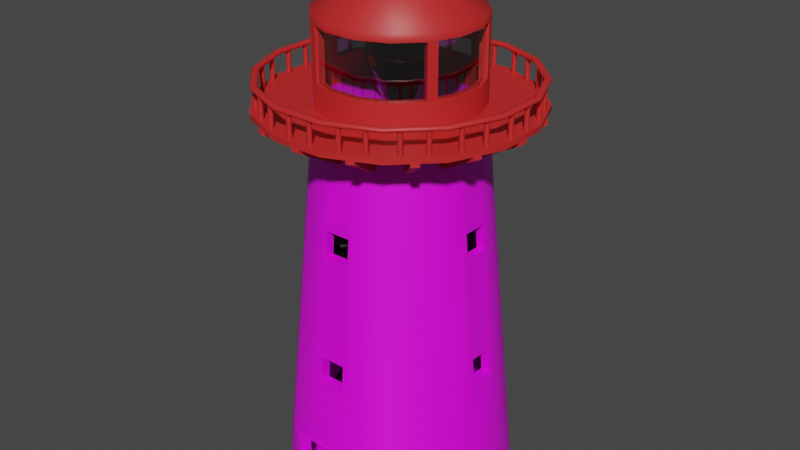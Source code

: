 # Source: lighthouse.blend  (saved by Blender 2.80.75; exported with 4.5.12 LTS)
import bpy
from mathutils import Matrix  # noqa: F401  (used for matrix-valued properties, if any)

bpy.ops.wm.read_factory_settings(use_empty=True)
scene = bpy.context.scene
scene.name = 'Scene'

# ---- collections
col_collection = bpy.data.collections.new('Collection'); scene.collection.children.link(col_collection)

# ---- images (referenced by path relative to the original .blend; pixels are not part of the script)
import os
ASSET_DIR = os.environ.get("B2B_ASSET_DIR", "")  # directory of the original .blend (textures are referenced by path, not embedded)
HERE = os.path.dirname(os.path.abspath(__file__))  # packed textures are extracted next to this script under _unpacked/

def load_image(name, relpath, width, height, colorspace="sRGB"):
    """Load a texture the original file referenced (path relative to the .blend, or extracted next to this script)."""
    p = next((c for c in (os.path.join(HERE, relpath), os.path.join(ASSET_DIR, relpath)) if relpath and os.path.exists(c)), "")
    if p:
        img = bpy.data.images.load(p, check_existing=True)
        img.name = name
    else:  # same state as the original file: an image datablock whose file is absent (Cycles renders it pink)
        img = bpy.data.images.new(name, width, height)
        img.source = "FILE"
        img.filepath = "//" + (relpath or name)
    img.colorspace_settings.name = colorspace
    return img
img_lighthouse_exterior_base_color_png = load_image('lighthouse-exterior-base-color.png', 'lighthouse-exterior-base-color.png', 1024, 1024, 'sRGB')

# ---- materials (node trees are filled in below, after node groups)
mat_lighthouseexterior = bpy.data.materials.new('LighthouseExterior')
mat_lighthouseexterior.use_transparent_shadow = False
mat_lighthouseredconcrete = bpy.data.materials.new('LighthouseRedConcrete')
mat_lighthouseredconcrete.use_backface_culling = True
mat_lighthouseredconcrete.use_transparent_shadow = False
mat_lighthousesteps = bpy.data.materials.new('LighthouseSteps')
mat_lighthousesteps.use_backface_culling = True
mat_lighthousesteps.use_transparent_shadow = False
mat_lighthousebeams = bpy.data.materials.new('LighthouseBeams')
mat_lighthousebeams.use_backface_culling = True
mat_lighthousebeams.use_transparent_shadow = False
mat_glass = bpy.data.materials.new('Glass')
mat_glass.surface_render_method = 'BLENDED'
mat_glass.blend_method = 'BLEND'
mat_glass.use_transparency_overlap = False
mat_glass.show_transparent_back = False
mat_lighthousefresnellens = bpy.data.materials.new('LighthouseFresnelLens')
mat_lighthousefresnellens.surface_render_method = 'BLENDED'
mat_lighthousefresnellens.blend_method = 'BLEND'
mat_lighthousefresnellens.use_backface_culling = True
mat_lighthousefresnellens.use_transparent_shadow = False

# ---- material node trees
mat_lighthouseexterior.use_nodes = True; mat_lighthouseexterior.node_tree.nodes.clear()
_N = mat_lighthouseexterior.node_tree.nodes; _L = mat_lighthouseexterior.node_tree.links
n0 = _N.new('ShaderNodeOutputMaterial'); n0.name = 'Material Output'; n0.location = (300, 300)
n1 = _N.new('ShaderNodeBsdfPrincipled'); n1.name = 'Principled BSDF'; n1.location = (-19, 313)
n1.distribution = 'GGX'
n1.subsurface_method = 'BURLEY'
n1.inputs[3].default_value = 1.45
n1.inputs[27].default_value = (0.0, 0.0, 0.0, 1.0)
n1.inputs[28].default_value = 1.0
n2 = _N.new('ShaderNodeTexImage'); n2.name = 'Image Texture'; n2.location = (-338, 219)
n2.image = img_lighthouse_exterior_base_color_png
n3 = _N.new('ShaderNodeTexCoord'); n3.name = 'Texture Coordinate'; n3.location = (-536, 222)
_L.new(n1.outputs[0], n0.inputs[0])
_L.new(n2.outputs[0], n1.inputs[0])
_L.new(n3.outputs[2], n2.inputs[0])
n0.is_active_output = True
mat_lighthouseredconcrete.use_nodes = True; mat_lighthouseredconcrete.node_tree.nodes.clear()
_N = mat_lighthouseredconcrete.node_tree.nodes; _L = mat_lighthouseredconcrete.node_tree.links
n0 = _N.new('ShaderNodeOutputMaterial'); n0.name = 'Material Output'; n0.location = (300, 300)
n1 = _N.new('ShaderNodeBsdfPrincipled'); n1.name = 'Principled BSDF'; n1.location = (10, 300)
n1.distribution = 'GGX'
n1.subsurface_method = 'BURLEY'
n1.inputs[0].default_value = (0.6038, 0.02198, 0.02198, 1.0)
n1.inputs[3].default_value = 1.45
n1.inputs[27].default_value = (0.0, 0.0, 0.0, 1.0)
n1.inputs[28].default_value = 1.0
_L.new(n1.outputs[0], n0.inputs[0])
n0.is_active_output = True
mat_lighthousesteps.use_nodes = True; mat_lighthousesteps.node_tree.nodes.clear()
_N = mat_lighthousesteps.node_tree.nodes; _L = mat_lighthousesteps.node_tree.links
n0 = _N.new('ShaderNodeOutputMaterial'); n0.name = 'Material Output'; n0.location = (300, 300)
n1 = _N.new('ShaderNodeBsdfPrincipled'); n1.name = 'Principled BSDF'; n1.location = (10, 300)
n1.distribution = 'GGX'
n1.subsurface_method = 'BURLEY'
n1.inputs[0].default_value = (0.1329, 0.1329, 0.1329, 1.0)
n1.inputs[1].default_value = 1.0
n1.inputs[2].default_value = 0.3
n1.inputs[3].default_value = 1.45
n1.inputs[27].default_value = (0.0, 0.0, 0.0, 1.0)
n1.inputs[28].default_value = 1.0
_L.new(n1.outputs[0], n0.inputs[0])
n0.is_active_output = True
mat_lighthousebeams.use_nodes = True; mat_lighthousebeams.node_tree.nodes.clear()
_N = mat_lighthousebeams.node_tree.nodes; _L = mat_lighthousebeams.node_tree.links
n0 = _N.new('ShaderNodeOutputMaterial'); n0.name = 'Material Output'; n0.location = (300, 300)
n1 = _N.new('ShaderNodeBsdfPrincipled'); n1.name = 'Principled BSDF'; n1.location = (10, 300)
n1.distribution = 'GGX'
n1.subsurface_method = 'BURLEY'
n1.inputs[0].default_value = (0.6038, 0.02217, 0.02217, 1.0)
n1.inputs[2].default_value = 0.7
n1.inputs[3].default_value = 1.45
n1.inputs[27].default_value = (0.0, 0.0, 0.0, 1.0)
n1.inputs[28].default_value = 1.0
_L.new(n1.outputs[0], n0.inputs[0])
n0.is_active_output = True
mat_glass.use_nodes = True; mat_glass.node_tree.nodes.clear()
_N = mat_glass.node_tree.nodes; _L = mat_glass.node_tree.links
n0 = _N.new('ShaderNodeOutputMaterial'); n0.name = 'Material Output'; n0.location = (300, 300)
n0.target = 'CYCLES'
n1 = _N.new('ShaderNodeBsdfPrincipled'); n1.name = 'Principled BSDF'; n1.location = (10, 300)
n1.distribution = 'GGX'
n1.subsurface_method = 'BURLEY'
n1.inputs[0].default_value = (0.305, 0.305, 0.305, 0.7)
n1.inputs[1].default_value = 1.0
n1.inputs[2].default_value = 0.0
n1.inputs[3].default_value = 1.45
n1.inputs[4].default_value = 0.5
n1.inputs[27].default_value = (0.0, 0.0, 0.0, 1.0)
n1.inputs[28].default_value = 1.0
n2 = _N.new('ShaderNodeOutputMaterial'); n2.name = 'Material Output.001'; n2.location = (0, 0)
n2.target = 'EEVEE'
n3 = _N.new('ShaderNodeMixShader'); n3.name = 'Mix Shader'; n3.location = (0, 0)
n3.label = 'Disable Shadow'
n3.hide = True
n4 = _N.new('ShaderNodeLightPath'); n4.name = 'Light Path'; n4.location = (0, 0)
n4.hide = True
n5 = _N.new('ShaderNodeBsdfTransparent'); n5.name = 'Transparent BSDF'; n5.location = (0, 0)
n5.hide = True
_L.new(n1.outputs[0], n0.inputs[0])
_L.new(n1.outputs[0], n3.inputs[1])
_L.new(n3.outputs[0], n2.inputs[0])
_L.new(n4.outputs[1], n3.inputs[0])
_L.new(n5.outputs[0], n3.inputs[2])
n0.is_active_output = True
mat_lighthousefresnellens.use_nodes = True; mat_lighthousefresnellens.node_tree.nodes.clear()
_N = mat_lighthousefresnellens.node_tree.nodes; _L = mat_lighthousefresnellens.node_tree.links
n0 = _N.new('ShaderNodeOutputMaterial'); n0.name = 'Material Output'; n0.location = (252, 350)
n1 = _N.new('ShaderNodeBsdfPrincipled'); n1.name = 'Principled BSDF'; n1.location = (-38, 350)
n1.distribution = 'GGX'
n1.subsurface_method = 'BURLEY'
n1.inputs[0].default_value = (0.0732, 0.0732, 0.0732, 0.9)
n1.inputs[1].default_value = 1.0
n1.inputs[2].default_value = 0.05
n1.inputs[3].default_value = 1.45
n1.inputs[4].default_value = 0.9
n1.inputs[27].default_value = (0.0, 0.0, 0.0, 1.0)
n1.inputs[28].default_value = 1.0
_L.new(n1.outputs[0], n0.inputs[0])
n0.is_active_output = True

# ---- world
world_world = bpy.data.worlds.new('World'); scene.world = world_world
world_world.use_nodes = True; world_world.node_tree.nodes.clear()
_N = world_world.node_tree.nodes; _L = world_world.node_tree.links
n0 = _N.new('ShaderNodeOutputWorld'); n0.name = 'World Output'; n0.location = (300, 300)
n1 = _N.new('ShaderNodeBackground'); n1.name = 'Background'; n1.location = (10, 300)
n1.inputs[0].default_value = (0.05088, 0.05088, 0.05088, 1.0)
_L.new(n1.outputs[0], n0.inputs[0])
n0.is_active_output = True
world_world.color = (0.05088, 0.05088, 0.05088)
world_world.use_sun_shadow = False
world_world.sun_shadow_jitter_overblur = 0.0

# ---- meshes
me_lighthousemesh = bpy.data.meshes.new('LighthouseMesh')
me_lighthousemesh.from_pydata([(0.8779, 4.414, 0.0), (-0.8779, 4.414, 0.0), (-2.5, 3.742, 0.0), (-3.742, 2.5, 0.0), (-4.414, 0.8779, 0.0), (-4.414, -0.8779, 0.0), (-3.742, -2.5, 0.0), (-2.5, -3.742, 0.0), (-1.5, -4.2, 0.0), (1.5, -4.2, 0.0), (2.5, -3.742, 0.0), (3.742, -2.5, 0.0), (4.414, -0.8779, 0.0), (4.414, 0.8779, 0.0), (3.742, 2.5, 0.0), (2.5, 3.742, 0.0), (0.6049, 3.041, 15.0), (-0.6049, 3.041, 15.0), (-1.723, 2.578, 15.0), (-2.578, 1.723, 15.0), (-3.041, 0.6049, 15.0), (-3.041, -0.6049, 15.0), (-2.578, -1.723, 15.0), (-1.723, -2.578, 15.0), (-0.6049, -3.041, 15.0), (0.6049, -3.041, 15.0), (1.723, -2.578, 15.0), (2.578, -1.723, 15.0), (3.041, -0.6049, 15.0), (3.041, 0.6049, 15.0), (2.578, 1.723, 15.0), (1.723, 2.578, 15.0), (4.213, -0.8381, 2.188), (4.213, 0.8381, 2.188), (-4.213, -0.8381, 2.188), (-3.572, -2.387, 2.188), (3.572, 2.387, 2.188), (-2.387, -3.572, 2.188), (2.387, 3.572, 2.188), (-1.5, -4.2, 2.2), (0.8381, 4.213, 2.188), (-0.8381, 4.213, 2.188), (1.5, -4.2, 2.2), (-2.387, 3.572, 2.188), (2.387, -3.572, 2.188), (-3.572, 2.387, 2.188), (3.572, -2.387, 2.188), (-4.213, 0.8381, 2.188), (4.194, -0.8342, 2.402), (-4.194, -0.8342, 2.402), (0.8342, 4.194, 2.402), (4.194, 0.8342, 2.402), (-3.555, -2.376, 2.402), (3.555, 2.376, 2.402), (-2.376, -3.555, 2.402), (2.376, 3.555, 2.402), (-0.8342, -4.194, 2.402), (-0.8342, 4.194, 2.402), (0.8342, -4.194, 2.402), (-2.376, 3.555, 2.402), (2.376, -3.555, 2.402), (-3.555, 2.376, 2.402), (3.555, -2.376, 2.402), (-4.194, 0.8342, 2.402), (0.7901, 3.983, 0.0), (-0.7901, 3.983, 0.0), (-2.25, 3.378, 0.0), (-3.367, 2.261, 0.0), (-3.972, 0.8008, 0.0), (-3.972, -0.7794, 0.0), (-3.367, -2.239, 0.0), (-2.25, -3.357, 0.0), (-1.35, -3.769, 0.0), (1.35, -3.769, 0.0), (2.25, -3.357, 0.0), (3.367, -2.239, 0.0), (3.972, -0.7794, 0.0), (3.972, 0.8008, 0.0), (3.367, 2.261, 0.0), (2.25, 3.378, 0.0), (0.5444, 2.748, 15.0), (-0.5444, 2.748, 15.0), (-1.55, 2.331, 15.0), (-2.32, 1.561, 15.0), (-2.737, 0.5551, 15.0), (-2.737, -0.5337, 15.0), (-2.32, -1.54, 15.0), (-1.55, -2.31, 15.0), (-0.5444, -2.726, 15.0), (0.5444, -2.726, 15.0), (1.55, -2.31, 15.0), (2.32, -1.54, 15.0), (2.737, -0.5337, 15.0), (2.737, 0.5551, 15.0), (2.32, 1.561, 15.0), (1.55, 2.331, 15.0), (3.792, -0.7436, 2.188), (3.792, 0.765, 2.188), (-3.792, -0.7436, 2.188), (-3.215, -2.137, 2.188), (3.215, 2.159, 2.188), (-2.148, -3.204, 2.188), (2.148, 3.225, 2.188), (-1.35, -3.769, 2.2), (0.7543, 3.803, 2.188), (-0.7543, 3.803, 2.188), (1.35, -3.769, 2.2), (-2.148, 3.225, 2.188), (2.148, -3.204, 2.188), (-3.215, 2.159, 2.188), (3.215, -2.137, 2.188), (-3.792, 0.765, 2.188), (3.774, -0.7401, 2.402), (-3.774, -0.7401, 2.402), (0.7508, 3.785, 2.402), (3.774, 0.7614, 2.402), (-3.2, -2.127, 2.402), (3.2, 2.149, 2.402), (-2.138, -3.189, 2.402), (2.138, 3.21, 2.402), (-0.7508, -3.764, 2.402), (-0.7508, 3.785, 2.402), (0.7508, -3.764, 2.402), (-2.138, 3.21, 2.402), (2.138, -3.189, 2.402), (-3.2, 2.149, 2.402), (3.2, -2.127, 2.402), (-3.774, 0.7614, 2.402), (0.05267, 0.2648, 15.0), (-0.05267, 0.2648, 15.0), (-0.15, 0.2245, 15.0), (-0.2245, 0.15, 15.0), (-0.2648, 0.05267, 15.0), (-0.2648, -0.05267, 15.0), (-0.2245, -0.15, 15.0), (-0.15, -0.2245, 15.0), (-0.05267, -0.2648, 15.0), (0.05267, -0.2648, 15.0), (0.15, -0.2245, 15.0), (0.2245, -0.15, 15.0), (0.2648, -0.05267, 15.0), (0.2648, 0.05267, 15.0), (0.2245, 0.15, 15.0), (0.15, 0.2245, 15.0), (0.05267, 0.2648, 0.0), (-0.05267, 0.2648, 0.0), (-0.15, 0.2245, 0.0), (-0.2245, 0.15, 0.0), (-0.2648, 0.05267, 0.0), (-0.2648, -0.05267, 0.0), (-0.2245, -0.15, 0.0), (-0.15, -0.2245, 0.0), (-0.05267, -0.2648, 0.0), (0.05267, -0.2648, 0.0), (0.15, -0.2245, 0.0), (0.2245, -0.15, 0.0), (0.2648, -0.05267, 0.0), (0.2648, 0.05267, 0.0), (0.2245, 0.15, 0.0), (0.15, 0.2245, 0.0), (3.051, -0.6068, 14.9), (-3.051, -0.6068, 14.9), (0.6068, 3.051, 14.9), (3.051, 0.6068, 14.9), (-2.586, -1.728, 14.9), (2.586, 1.728, 14.9), (-1.728, -2.586, 14.9), (1.728, 2.586, 14.9), (-0.6068, -3.051, 14.9), (-0.6068, 3.051, 14.9), (0.6068, -3.051, 14.9), (-1.728, 2.586, 14.9), (1.728, -2.586, 14.9), (-2.586, 1.728, 14.9), (2.586, -1.728, 14.9), (-3.051, 0.6068, 14.9), (0.05267, 0.2648, 14.9), (-0.05267, 0.2648, 14.9), (0.15, 0.2245, 14.9), (-0.05267, -0.2648, 14.9), (0.05267, -0.2648, 14.9), (-0.15, 0.2245, 14.9), (0.15, -0.2245, 14.9), (-0.2245, 0.15, 14.9), (0.2245, -0.15, 14.9), (-0.2648, 0.05267, 14.9), (0.2648, -0.05267, 14.9), (-0.2648, -0.05267, 14.9), (0.2648, 0.05267, 14.9), (-0.2245, -0.15, 14.9), (0.2245, 0.15, 14.9), (-0.15, -0.2245, 14.9), (2.746, -0.5354, 14.9), (-2.746, -0.5354, 14.9), (0.5461, 2.756, 14.9), (2.746, 0.5568, 14.9), (-2.328, -1.545, 14.9), (2.328, 1.566, 14.9), (-1.555, -2.317, 14.9), (1.555, 2.338, 14.9), (-0.5461, -2.735, 14.9), (-0.5461, 2.756, 14.9), (0.5461, -2.735, 14.9), (-1.555, 2.338, 14.9), (1.555, -2.317, 14.9), (-2.328, 1.566, 14.9), (2.328, -1.545, 14.9), (-2.746, 0.5568, 14.9), (3.541, -0.5, 5.241), (3.561, -0.5, 5.0), (3.956, -0.5, 5.0), (3.478, -0.5, 6.0), (3.865, -0.5, 6.0), (3.067, 0.5, 11.0), (3.082, 0.5, 10.82), (3.407, 0.5, 11.0), (3.149, 0.5, 10.0), (3.499, 0.5, 10.0), (3.149, -0.5, 10.0), (3.499, -0.5, 10.0), (3.067, -0.5, 11.0), (3.407, -0.5, 11.0), (0.55, -3.138, 10.0), (0.55, -3.499, 10.0), (0.55, -3.056, 11.0), (0.55, -3.407, 11.0), (0.55, -3.083, 10.67), (-0.45, -3.138, 10.0), (-0.45, -3.499, 10.0), (0.55, -3.55, 5.0), (0.55, -3.927, 5.323), (0.55, -3.956, 5.0), (-0.45, -3.056, 11.0), (-0.45, -3.407, 11.0), (0.55, -3.468, 6.0), (0.55, -3.865, 6.0), (-0.45, -3.55, 5.0), (-0.45, -3.956, 5.0), (-3.407, 0.5, 11.0), (-3.067, 0.5, 11.0), (-0.45, -3.468, 6.0), (-0.45, -3.865, 6.0), (-3.499, -0.5, 10.0), (-3.149, -0.5, 10.0), (-3.407, -0.5, 11.0), (-3.067, -0.5, 11.0), (-3.865, -0.5, 6.0), (-3.478, -0.5, 6.0), (-3.503, -0.5, 5.697), (-3.956, -0.5, 5.0), (-3.561, -0.5, 5.0), (-3.956, 0.5, 5.0), (-3.533, 0.5, 5.333), (-3.561, 0.5, 5.0), (-3.865, 0.5, 6.0), (-3.478, 0.5, 6.0), (-3.499, 0.5, 10.0), (-3.149, 0.5, 10.0), (3.494, 0.5, 5.806), (3.561, 0.5, 5.0), (3.956, 0.5, 5.0), (3.478, 0.5, 6.0), (3.865, 0.5, 6.0), (-0.45, 3.077, 11.0), (-0.45, 3.116, 10.53), (-0.45, 3.407, 11.0), (0.55, 3.16, 10.0), (0.55, 3.499, 10.0), (0.55, 3.077, 11.0), (0.55, 3.407, 11.0), (-0.45, 3.16, 10.0), (-0.45, 3.499, 10.0), (-0.45, 3.51, 5.74), (-0.45, 3.571, 5.0), (-0.45, 3.956, 5.0), (-0.45, 3.489, 6.0), (-0.45, 3.865, 6.0), (0.55, 3.571, 5.0), (0.55, 3.956, 5.0), (0.55, 3.489, 6.0), (0.55, 3.865, 6.0), (0.8779, 4.414, 0.0), (-0.8779, 4.414, 0.0), (-2.5, 3.742, 0.0), (-3.742, 2.5, 0.0), (-4.414, 0.8779, 0.0), (-4.414, -0.8779, 0.0), (-3.742, -2.5, 0.0), (-2.5, -3.742, 0.0), (-1.5, -4.2, 0.0), (1.5, -4.2, 0.0), (2.5, -3.742, 0.0), (3.742, -2.5, 0.0), (4.414, -0.8779, 0.0), (4.414, 0.8779, 0.0), (3.742, 2.5, 0.0), (2.5, 3.742, 0.0), (-0.8779, 4.414, -0.2), (0.8779, 4.414, -0.2), (-2.5, 3.742, -0.2), (-3.742, 2.5, -0.2), (-4.414, 0.8779, -0.2), (-4.414, -0.8779, -0.2), (-3.742, -2.5, -0.2), (-2.5, -3.742, -0.2), (-1.5, -4.2, -0.2), (2.5, -3.742, -0.2), (1.5, -4.2, -0.2), (3.742, -2.5, -0.2), (4.414, -0.8779, -0.2), (4.414, 0.8779, -0.2), (3.742, 2.5, -0.2), (2.5, 3.742, -0.2)], [], [(163, 29, 28, 160), (164, 22, 21, 161), (165, 30, 29, 163), (166, 23, 22, 164), (167, 31, 30, 165), (168, 24, 23, 166), (169, 17, 16, 162), (162, 16, 31, 167), (170, 25, 24, 168), (171, 18, 17, 169), (172, 26, 25, 170), (173, 19, 18, 171), (174, 27, 26, 172), (175, 20, 19, 173), (160, 28, 27, 174), (161, 21, 20, 175), (5, 34, 47, 4), (12, 32, 46, 11), (4, 47, 45, 3), (11, 46, 44, 10), (3, 45, 43, 2), (10, 44, 42, 9), (2, 43, 41, 1), (0, 40, 38, 15), (1, 41, 40, 0), (8, 39, 37, 7), (15, 38, 36, 14), (7, 37, 35, 6), (14, 36, 33, 13), (6, 35, 34, 5), (13, 33, 32, 12), (34, 49, 63, 47), (32, 48, 62, 46), (47, 63, 61, 45), (46, 62, 60, 44), (45, 61, 59, 43), (44, 60, 58, 42), (43, 59, 57, 41), (42, 58, 56, 39), (40, 50, 55, 38), (41, 57, 50, 40), (39, 56, 54, 37), (38, 55, 53, 36), (37, 54, 52, 35), (36, 53, 51, 33), (35, 52, 49, 34), (33, 51, 48, 32), (195, 192, 92, 93), (130, 129, 177, 181), (197, 195, 93, 94), (129, 128, 176, 177), (199, 197, 94, 95), (185, 207, 84, 132), (83, 205, 203, 82), (194, 199, 95, 80), (202, 200, 88, 89), (84, 85, 133, 132), (204, 202, 89, 90), (85, 86, 134, 133), (206, 204, 90, 91), (86, 87, 135, 134), (192, 206, 91, 92), (87, 88, 136, 135), (69, 68, 111, 98), (76, 75, 110, 96), (68, 67, 109, 111), (75, 74, 108, 110), (67, 66, 107, 109), (74, 73, 106, 108), (66, 65, 105, 107), (64, 79, 102, 104), (65, 64, 104, 105), (72, 71, 101, 103), (79, 78, 100, 102), (71, 70, 99, 101), (78, 77, 97, 100), (70, 69, 98, 99), (77, 76, 96, 97), (98, 111, 127, 113), (96, 110, 126, 112), (111, 109, 125, 127), (110, 108, 124, 126), (109, 107, 123, 125), (108, 106, 122, 124), (107, 105, 121, 123), (106, 103, 120, 122), (104, 102, 119, 114), (105, 104, 114, 121), (103, 101, 118, 120), (102, 100, 117, 119), (101, 99, 116, 118), (100, 97, 115, 117), (99, 98, 113, 116), (97, 96, 112, 115), (11, 75, 76, 12), (12, 76, 77, 13), (13, 77, 78, 14), (14, 78, 79, 15), (0, 64, 65, 1), (8, 72, 103, 39), (15, 79, 64, 0), (1, 65, 66, 2), (2, 66, 67, 3), (39, 103, 106, 42), (3, 67, 68, 4), (42, 106, 73, 9), (4, 68, 69, 5), (5, 69, 70, 6), (6, 70, 71, 7), (7, 71, 72, 8), (9, 73, 74, 10), (10, 74, 75, 11), (176, 144, 145, 177), (178, 159, 144, 176), (179, 152, 153, 180), (177, 145, 146, 181), (180, 153, 154, 182), (181, 146, 147, 183), (182, 154, 155, 184), (183, 147, 148, 185), (184, 155, 156, 186), (185, 148, 149, 187), (186, 156, 157, 188), (187, 149, 150, 189), (188, 157, 158, 190), (189, 150, 151, 191), (190, 158, 159, 178), (191, 151, 152, 179), (145, 144, 159, 158, 157, 156, 155, 154, 153, 152, 151, 150, 149, 148, 147, 146), (129, 130, 131, 132, 133, 134, 135, 136, 137, 138, 139, 140, 141, 142, 143, 128), (21, 22, 86, 85), (20, 21, 85, 84), (19, 20, 84, 83), (18, 19, 83, 82), (17, 18, 82, 81), (16, 17, 81, 80), (31, 16, 80, 95), (30, 31, 95, 94), (29, 30, 94, 93), (28, 29, 93, 92), (27, 28, 92, 91), (26, 27, 91, 90), (25, 26, 90, 89), (24, 25, 89, 88), (23, 24, 88, 87), (22, 23, 87, 86), (48, 160, 174, 62), (63, 175, 173, 61), (62, 174, 172, 60), (61, 173, 171, 59), (60, 172, 170, 58), (59, 171, 169, 57), (237, 56, 58), (50, 162, 167, 55), (57, 276, 274, 278, 50), (56, 168, 166, 54), (55, 167, 165, 53), (54, 166, 164, 52), (53, 165, 163, 51), (52, 164, 161, 49), (51, 262, 260, 210, 48), (142, 190, 178, 143), (141, 188, 190, 142), (140, 186, 188, 141), (139, 184, 186, 140), (138, 182, 184, 139), (137, 180, 182, 138), (179, 136, 88, 200), (136, 179, 180, 137), (143, 178, 176, 128), (81, 201, 194, 80), (255, 127, 257), (112, 126, 206, 192), (127, 125, 205, 207), (126, 124, 204, 206), (125, 123, 203, 205), (124, 122, 202, 204), (123, 121, 201, 203), (120, 240, 236), (114, 119, 199, 194), (121, 114, 273), (120, 118, 198, 200), (119, 117, 197, 199), (118, 116, 196, 198), (117, 115, 195, 197), (116, 113, 193, 196), (115, 112, 259), (200, 198, 191, 179), (198, 196, 189, 191), (196, 193, 187, 189), (193, 207, 185, 187), (84, 207, 205, 83), (185, 132, 131, 183), (131, 130, 181, 183), (82, 203, 201, 81), (242, 243, 257, 256), (224, 225, 233, 232), (243, 242, 244, 245), (247, 246, 254, 255), (249, 250, 253, 251), (249, 63, 49), (244, 161, 175), (251, 253, 252, 255, 254), (209, 210, 260, 259), (277, 278, 274, 273), (275, 270, 121), (263, 268, 194), (278, 277, 279, 280), (162, 267, 269, 265, 169), (256, 257, 239, 238), (235, 58, 223), (233, 225, 170), (210, 209, 208, 211, 212), (261, 216, 115), (195, 213, 192), (222, 223, 225, 224, 226), (218, 219, 217, 216), (216, 217, 215, 213, 214), (245, 244, 238, 239), (273, 274, 276, 275, 272), (237, 236, 240, 241), (229, 231, 230, 235, 234), (212, 211, 261, 262), (234, 235, 241, 240), (269, 268, 263, 265), (250, 249, 246, 247, 248), (280, 279, 275, 276), (193, 245, 239, 207), (253, 250, 113), (270, 271, 265, 263, 264), (221, 220, 213, 215), (259, 260, 262, 261, 258), (160, 219, 221, 215, 163), (231, 229, 236, 237), (223, 222, 227, 228), (219, 218, 220, 221), (266, 267, 271, 270), (267, 266, 268, 269), (234, 240, 222), (224, 202, 122), (228, 227, 232, 233), (246, 49, 242), (49, 161, 242), (161, 244, 242), (256, 175, 63), (63, 251, 254), (256, 63, 254), (162, 50, 267), (50, 278, 280), (50, 280, 267), (276, 57, 271), (57, 169, 271), (223, 228, 241, 235), (169, 265, 271), (168, 56, 228), (56, 237, 241), (56, 241, 228), (235, 230, 58), (217, 219, 212, 262), (58, 170, 223), (160, 48, 219), (48, 210, 212), (48, 212, 219), (262, 51, 217), (51, 163, 217), (242, 256, 254, 246), (163, 215, 217), (271, 267, 280, 276), (49, 246, 249), (249, 251, 63), (58, 230, 231), (231, 237, 58), (168, 228, 233), (225, 223, 170), (168, 233, 170), (175, 256, 238), (238, 244, 175), (211, 208, 112), (112, 192, 220), (112, 220, 218), (211, 112, 218), (216, 214, 115), (214, 195, 115), (211, 218, 216), (115, 258, 261), (261, 211, 216), (112, 208, 209), (259, 258, 115), (112, 209, 259), (114, 279, 277), (273, 272, 121), (114, 277, 273), (114, 268, 266), (270, 264, 121), (264, 201, 121), (279, 114, 266), (121, 272, 275), (275, 279, 266), (275, 266, 270), (201, 264, 263), (268, 114, 194), (201, 263, 194), (193, 113, 245), (113, 248, 247), (113, 247, 243), (243, 245, 113), (207, 239, 127), (239, 257, 127), (257, 243, 247), (255, 252, 127), (257, 247, 255), (127, 252, 253), (250, 248, 113), (127, 253, 113), (122, 229, 234), (240, 120, 227), (120, 200, 227), (226, 122, 222), (122, 234, 222), (200, 232, 227), (240, 227, 222), (229, 122, 236), (122, 120, 236), (195, 214, 213), (213, 220, 192), (224, 232, 202), (232, 200, 202), (122, 226, 224), (282, 283, 284, 285, 286, 287, 288, 289, 290, 291, 292, 293, 294, 295, 296, 281), (297, 298, 312, 311, 310, 309, 308, 306, 307, 305, 304, 303, 302, 301, 300, 299), (284, 300, 301, 285), (293, 309, 310, 294), (285, 301, 302, 286), (294, 310, 311, 295), (286, 302, 303, 287), (295, 311, 312, 296), (287, 303, 304, 288), (296, 312, 298, 281), (288, 304, 305, 289), (281, 298, 297, 282), (289, 305, 307, 290), (290, 307, 306, 291), (282, 297, 299, 283), (291, 306, 308, 292), (283, 299, 300, 284), (292, 308, 309, 293)])
me_lighthousemesh.polygons.foreach_set('use_smooth', [1, 1, 1, 1, 1, 1, 1, 1, 1, 1, 1, 1, 1, 1, 1, 1, 1, 1, 1, 1, 1, 1, 1, 1, 1, 1, 1, 1, 1, 1, 1, 1, 1, 1, 1, 1, 1, 1, 1, 1, 1, 1, 1, 1, 1, 1, 1, 1, 1, 1, 1, 1, 1, 1, 1, 1, 1, 1, 1, 1, 1, 1, 1, 1, 1, 1, 1, 1, 1, 1, 1, 1, 1, 1, 1, 1, 1, 1, 1, 1, 1, 1, 1, 1, 1, 1, 1, 1, 1, 1, 1, 1, 1, 1, 1, 1, 1, 1, 1, 1, 1, 1, 1, 1, 1, 1, 1, 1, 1, 1, 1, 1, 1, 1, 1, 1, 1, 1, 1, 1, 1, 1, 1, 1, 1, 1, 1, 1, 1, 1, 1, 1, 1, 1, 1, 1, 1, 1, 1, 1, 1, 1, 1, 1, 1, 1, 1, 1, 1, 1, 1, 1, 1, 1, 1, 1, 1, 1, 1, 1, 1, 1, 1, 1, 1, 1, 1, 1, 1, 1, 1, 1, 1, 1, 1, 1, 1, 1, 1, 1, 1, 1, 1, 1, 1, 1, 1, 1, 1, 1, 1, 1, 1, 1, 1, 0, 0, 0, 0, 0, 1, 1, 0, 0, 0, 1, 1, 0, 1, 0, 1, 1, 0, 1, 1, 0, 0, 0, 0, 0, 0, 0, 0, 0, 0, 0, 0, 1, 1, 0, 0, 0, 1, 0, 0, 0, 0, 0, 1, 1, 0, 1, 1, 1, 1, 1, 1, 1, 1, 1, 1, 1, 1, 1, 1, 1, 1, 1, 1, 1, 1, 1, 1, 1, 1, 1, 1, 1, 1, 1, 1, 1, 1, 1, 1, 1, 1, 1, 1, 1, 1, 1, 1, 1, 1, 1, 1, 1, 1, 1, 1, 1, 1, 1, 1, 1, 1, 1, 1, 1, 1, 1, 1, 1, 1, 1, 1, 1, 1, 1, 1, 1, 1, 1, 1, 1, 1, 1, 1, 1, 1, 1, 1, 1, 1, 1, 1, 1, 1, 1, 1, 1, 1, 1, 1, 1, 1, 1, 1, 1, 1, 1, 1, 1, 1, 1])
_uv = me_lighthousemesh.uv_layers.new(name='UVMap')
_uv.uv.foreach_set('vector', [0.4037, 0.25, 0.4062, 0.2505, 0.402, 0.2805, 0.3995, 0.2802, 0.3983, 0.4638, 0.4009, 0.4634, 0.4056, 0.494, 0.4031, 0.4945, 0.4098, 0.2198, 0.4123, 0.2203, 0.4062, 0.2505, 0.4037, 0.25, 0.395, 0.4328, 0.3975, 0.4326, 0.4009, 0.4634, 0.3983, 0.4638, 0.4172, 0.1898, 0.4196, 0.1905, 0.4123, 0.2203, 0.4098, 0.2198, 0.393, 0.4021, 0.3956, 0.402, 0.3975, 0.4326, 0.395, 0.4328, 0.4351, 0.1315, 0.4374, 0.1323, 0.4281, 0.161, 0.4257, 0.1603, 0.4257, 0.1603, 0.4281, 0.161, 0.4196, 0.1905, 0.4172, 0.1898, 0.3928, 0.3721, 0.3953, 0.3722, 0.3956, 0.402, 0.393, 0.4021, 0.4255, 0.5849, 0.4279, 0.5841, 0.4374, 0.6139, 0.435, 0.6147, 0.3938, 0.3416, 0.3963, 0.3417, 0.3953, 0.3722, 0.3928, 0.3721, 0.417, 0.5548, 0.4195, 0.5541, 0.4279, 0.5841, 0.4255, 0.5849, 0.396, 0.3109, 0.3986, 0.3111, 0.3963, 0.3417, 0.3938, 0.3416, 0.4096, 0.5245, 0.4121, 0.524, 0.4195, 0.5541, 0.417, 0.5548, 0.3995, 0.2802, 0.402, 0.2805, 0.3986, 0.3111, 0.396, 0.3109, 0.4031, 0.4945, 0.4056, 0.494, 0.4121, 0.524, 0.4096, 0.5245, 0.0222, 0.5621, 0.07848, 0.5502, 0.0878, 0.5947, 0.03175, 0.6073, 0.01789, 0.224, 0.07466, 0.2341, 0.06758, 0.2777, 0.01098, 0.2686, 0.03175, 0.6073, 0.0878, 0.5947, 0.09801, 0.6373, 0.04266, 0.6518, 0.01098, 0.2686, 0.06758, 0.2777, 0.06092, 0.3216, 0.004479, 0.3125, 0.04266, 0.6518, 0.09801, 0.6373, 0.1097, 0.6792, 0.05505, 0.6956, 0.004479, 0.3125, 0.06092, 0.3216, 0.05489, 0.3493, 0.0002788, 0.3399, 0.05505, 0.6956, 0.1097, 0.6792, 0.1229, 0.7206, 0.06896, 0.739, 0.05976, 0.04487, 0.1152, 0.06244, 0.1026, 0.1044, 0.04701, 0.0891, 0.07429, 0.0002788, 0.1297, 0.01947, 0.1152, 0.06244, 0.05976, 0.04487, 0.0008485, 0.4465, 0.05561, 0.4355, 0.06237, 0.4631, 0.005829, 0.4739, 0.04701, 0.0891, 0.1026, 0.1044, 0.09185, 0.1466, 0.0358, 0.1335, 0.005829, 0.4739, 0.06237, 0.4631, 0.07019, 0.5068, 0.01391, 0.5176, 0.0358, 0.1335, 0.09185, 0.1466, 0.08277, 0.1894, 0.02607, 0.1784, 0.01391, 0.5176, 0.07019, 0.5068, 0.07848, 0.5502, 0.0222, 0.5621, 0.02607, 0.1784, 0.08277, 0.1894, 0.07466, 0.2341, 0.01789, 0.224, 0.07848, 0.5502, 0.08411, 0.549, 0.09339, 0.5935, 0.0878, 0.5947, 0.07466, 0.2341, 0.08033, 0.2351, 0.07321, 0.2786, 0.06758, 0.2777, 0.0878, 0.5947, 0.09339, 0.5935, 0.1034, 0.6359, 0.09801, 0.6373, 0.06758, 0.2777, 0.07321, 0.2786, 0.06658, 0.3227, 0.06092, 0.3216, 0.09801, 0.6373, 0.1034, 0.6359, 0.115, 0.6776, 0.1097, 0.6792, 0.06092, 0.3216, 0.06658, 0.3227, 0.06098, 0.3677, 0.05489, 0.3493, 0.1097, 0.6792, 0.115, 0.6776, 0.1282, 0.7188, 0.1229, 0.7206, 0.05489, 0.3493, 0.06098, 0.3677, 0.06122, 0.4171, 0.05561, 0.4355, 0.1152, 0.06244, 0.1206, 0.06421, 0.108, 0.1059, 0.1026, 0.1044, 0.1297, 0.01947, 0.1352, 0.02143, 0.1206, 0.06421, 0.1152, 0.06244, 0.05561, 0.4355, 0.06122, 0.4171, 0.06802, 0.4619, 0.06237, 0.4631, 0.1026, 0.1044, 0.108, 0.1059, 0.09731, 0.1479, 0.09185, 0.1466, 0.06237, 0.4631, 0.06802, 0.4619, 0.07575, 0.5058, 0.07019, 0.5068, 0.09185, 0.1466, 0.09731, 0.1479, 0.08838, 0.1905, 0.08277, 0.1894, 0.07019, 0.5068, 0.07575, 0.5058, 0.08411, 0.549, 0.07848, 0.5502, 0.08277, 0.1894, 0.08838, 0.1905, 0.08033, 0.2351, 0.07466, 0.2341, 0.8501, 0.4469, 0.8475, 0.4123, 0.8504, 0.4121, 0.853, 0.4466, 0.9026, 0.1012, 0.9064, 0.1004, 0.9072, 0.104, 0.9034, 0.1048, 0.8534, 0.4764, 0.8501, 0.4469, 0.853, 0.4466, 0.8561, 0.4761, 0.9064, 0.1004, 0.9102, 0.09964, 0.9109, 0.1032, 0.9072, 0.104, 0.8572, 0.5051, 0.8534, 0.4764, 0.8561, 0.4761, 0.8599, 0.5047, 0.8786, 0.6245, 0.8786, 0.5586, 0.8812, 0.5589, 0.8812, 0.6245, 0.8593, 0.1442, 0.8567, 0.1438, 0.8611, 0.1162, 0.8636, 0.1167, 0.8614, 0.5348, 0.8572, 0.5051, 0.8599, 0.5047, 0.8643, 0.5344, 0.8435, 0.3251, 0.8422, 0.2935, 0.8451, 0.2934, 0.8463, 0.325, 0.9418, 0.397, 0.914, 0.3913, 0.9391, 0.3307, 0.9418, 0.3313, 0.8444, 0.3539, 0.8435, 0.3251, 0.8463, 0.325, 0.847, 0.3539, 0.914, 0.3913, 0.8905, 0.3755, 0.9368, 0.3292, 0.9391, 0.3307, 0.8456, 0.3826, 0.8444, 0.3539, 0.847, 0.3539, 0.8483, 0.3824, 0.8905, 0.3755, 0.8749, 0.3518, 0.9353, 0.3269, 0.9368, 0.3292, 0.8475, 0.4123, 0.8456, 0.3826, 0.8483, 0.3824, 0.8504, 0.4121, 0.8749, 0.3518, 0.8695, 0.324, 0.9348, 0.3242, 0.9353, 0.3269, 0.4596, 0.1586, 0.4658, 0.1193, 0.5209, 0.1316, 0.5156, 0.1657, 0.4539, 0.4474, 0.4502, 0.4056, 0.5092, 0.4027, 0.5122, 0.4425, 0.4658, 0.1193, 0.4744, 0.07954, 0.5288, 0.09439, 0.5209, 0.1316, 0.4502, 0.4056, 0.4495, 0.3637, 0.5069, 0.3625, 0.5092, 0.4027, 0.4744, 0.07954, 0.4855, 0.04054, 0.5381, 0.05761, 0.5288, 0.09439, 0.4495, 0.3637, 0.4514, 0.3394, 0.5032, 0.3378, 0.5069, 0.3625, 0.4855, 0.04054, 0.5004, 0.005793, 0.5481, 0.02176, 0.5381, 0.05761, 0.4888, 0.6077, 0.4765, 0.5694, 0.5309, 0.5561, 0.5396, 0.592, 0.5049, 0.6411, 0.4888, 0.6077, 0.5396, 0.592, 0.5489, 0.6239, 0.4544, 0.2631, 0.4535, 0.2395, 0.5086, 0.2431, 0.5041, 0.267, 0.4765, 0.5694, 0.4669, 0.5292, 0.5233, 0.5183, 0.5309, 0.5561, 0.4535, 0.2395, 0.4552, 0.1988, 0.5119, 0.2042, 0.5086, 0.2431, 0.4669, 0.5292, 0.4595, 0.4884, 0.5169, 0.4796, 0.5233, 0.5183, 0.4552, 0.1988, 0.4596, 0.1586, 0.5156, 0.1657, 0.5119, 0.2042, 0.4595, 0.4884, 0.4539, 0.4474, 0.5122, 0.4425, 0.5169, 0.4796, 0.5156, 0.1657, 0.5209, 0.1316, 0.5259, 0.1326, 0.5208, 0.1662, 0.5122, 0.4425, 0.5092, 0.4027, 0.5149, 0.4023, 0.5177, 0.442, 0.5209, 0.1316, 0.5288, 0.09439, 0.5341, 0.09562, 0.5259, 0.1326, 0.5092, 0.4027, 0.5069, 0.3625, 0.5126, 0.3619, 0.5149, 0.4023, 0.5288, 0.09439, 0.5381, 0.05761, 0.5432, 0.05898, 0.5341, 0.09562, 0.5069, 0.3625, 0.5032, 0.3378, 0.509, 0.3221, 0.5126, 0.3619, 0.5381, 0.05761, 0.5481, 0.02176, 0.5532, 0.02323, 0.5432, 0.05898, 0.5032, 0.3378, 0.5041, 0.267, 0.5093, 0.2827, 0.509, 0.3221, 0.5396, 0.592, 0.5309, 0.5561, 0.5361, 0.5549, 0.5444, 0.5908, 0.5489, 0.6239, 0.5396, 0.592, 0.5444, 0.5908, 0.5533, 0.6225, 0.5041, 0.267, 0.5086, 0.2431, 0.5141, 0.2438, 0.5093, 0.2827, 0.5309, 0.5561, 0.5233, 0.5183, 0.5287, 0.5173, 0.5361, 0.5549, 0.5086, 0.2431, 0.5119, 0.2042, 0.5174, 0.2046, 0.5141, 0.2438, 0.5233, 0.5183, 0.5169, 0.4796, 0.5223, 0.4788, 0.5287, 0.5173, 0.5119, 0.2042, 0.5156, 0.1657, 0.5208, 0.1662, 0.5174, 0.2046, 0.5169, 0.4796, 0.5122, 0.4425, 0.5177, 0.442, 0.5223, 0.4788, 0.4389, 0.4061, 0.4502, 0.4056, 0.4539, 0.4474, 0.4429, 0.4486, 0.4429, 0.4486, 0.4539, 0.4474, 0.4595, 0.4884, 0.4487, 0.4901, 0.4487, 0.4901, 0.4595, 0.4884, 0.4669, 0.5292, 0.4564, 0.5314, 0.4564, 0.5314, 0.4669, 0.5292, 0.4765, 0.5694, 0.4663, 0.5723, 0.4795, 0.6116, 0.4888, 0.6077, 0.5049, 0.6411, 0.4974, 0.647, 0.4536, 0.2734, 0.4544, 0.2631, 0.5041, 0.267, 0.5033, 0.2773, 0.4663, 0.5723, 0.4765, 0.5694, 0.4888, 0.6077, 0.4795, 0.6116, 0.4925, 0.0002788, 0.5004, 0.005793, 0.4855, 0.04054, 0.4759, 0.037, 0.4759, 0.037, 0.4855, 0.04054, 0.4744, 0.07954, 0.4641, 0.07698, 0.4928, 0.2629, 0.5041, 0.267, 0.5032, 0.3378, 0.4918, 0.3416, 0.4641, 0.07698, 0.4744, 0.07954, 0.4658, 0.1193, 0.4555, 0.1174, 0.5028, 0.3271, 0.5032, 0.3378, 0.4514, 0.3394, 0.4511, 0.3287, 0.4555, 0.1174, 0.4658, 0.1193, 0.4596, 0.1586, 0.4491, 0.1572, 0.4491, 0.1572, 0.4596, 0.1586, 0.4552, 0.1988, 0.4443, 0.198, 0.4443, 0.198, 0.4552, 0.1988, 0.4535, 0.2395, 0.4424, 0.24, 0.4424, 0.24, 0.4535, 0.2395, 0.4544, 0.2631, 0.4445, 0.2647, 0.4412, 0.3373, 0.4514, 0.3394, 0.4495, 0.3637, 0.438, 0.3629, 0.438, 0.3629, 0.4495, 0.3637, 0.4502, 0.4056, 0.4389, 0.4061, 0.9109, 0.1032, 0.955, 0.3203, 0.9512, 0.3211, 0.9072, 0.104, 0.9147, 0.1024, 0.9588, 0.3195, 0.955, 0.3203, 0.9109, 0.1032, 0.9412, 0.09691, 0.9852, 0.314, 0.9815, 0.3148, 0.9374, 0.0977, 0.9072, 0.104, 0.9512, 0.3211, 0.9475, 0.3219, 0.9034, 0.1048, 0.9374, 0.0977, 0.9815, 0.3148, 0.9777, 0.3156, 0.9336, 0.09849, 0.9034, 0.1048, 0.9475, 0.3219, 0.9437, 0.3227, 0.8996, 0.1056, 0.9336, 0.09849, 0.9777, 0.3156, 0.9739, 0.3164, 0.9299, 0.09928, 0.8996, 0.1056, 0.9437, 0.3227, 0.9399, 0.3235, 0.8958, 0.1064, 0.9299, 0.09928, 0.9739, 0.3164, 0.9701, 0.3172, 0.9261, 0.1001, 0.9564, 0.09367, 0.9997, 0.311, 0.9962, 0.3117, 0.9525, 0.09347, 0.9261, 0.1001, 0.9701, 0.3172, 0.9664, 0.3179, 0.9223, 0.1009, 0.9525, 0.09347, 0.9962, 0.3117, 0.9926, 0.3125, 0.9487, 0.09392, 0.9223, 0.1009, 0.9664, 0.3179, 0.9626, 0.3187, 0.9185, 0.1016, 0.9487, 0.09392, 0.9926, 0.3125, 0.989, 0.3132, 0.9449, 0.09505, 0.9185, 0.1016, 0.9626, 0.3187, 0.9588, 0.3195, 0.9147, 0.1024, 0.9449, 0.09505, 0.989, 0.3132, 0.9852, 0.314, 0.9412, 0.09691, 0.875, 0.6332, 0.8777, 0.6332, 0.8802, 0.6342, 0.8822, 0.6362, 0.8832, 0.6387, 0.8832, 0.6415, 0.8822, 0.644, 0.8802, 0.6459, 0.8777, 0.647, 0.875, 0.647, 0.8724, 0.6459, 0.8705, 0.644, 0.8695, 0.6415, 0.8695, 0.6387, 0.8705, 0.6362, 0.8724, 0.6342, 0.3977, 0.8807, 0.3977, 0.8834, 0.3966, 0.8859, 0.3947, 0.8879, 0.3922, 0.8889, 0.3894, 0.8889, 0.3869, 0.8879, 0.3849, 0.8859, 0.3839, 0.8834, 0.3839, 0.8807, 0.3849, 0.8781, 0.3869, 0.8762, 0.3894, 0.8751, 0.3922, 0.8751, 0.3947, 0.8762, 0.3966, 0.8781, 0.2593, 0.7516, 0.2884, 0.7395, 0.2898, 0.7476, 0.2636, 0.7585, 0.2371, 0.7738, 0.2593, 0.7516, 0.2636, 0.7585, 0.2436, 0.7785, 0.225, 0.8029, 0.2371, 0.7738, 0.2436, 0.7785, 0.2328, 0.8047, 0.225, 0.8344, 0.225, 0.8029, 0.2328, 0.8047, 0.2328, 0.833, 0.2371, 0.8635, 0.225, 0.8344, 0.2328, 0.833, 0.2436, 0.8592, 0.2593, 0.8858, 0.2371, 0.8635, 0.2436, 0.8592, 0.2636, 0.8793, 0.2884, 0.8978, 0.2593, 0.8858, 0.2636, 0.8793, 0.2898, 0.8901, 0.3199, 0.8978, 0.2884, 0.8978, 0.2898, 0.8901, 0.3182, 0.8901, 0.349, 0.8858, 0.3199, 0.8978, 0.3182, 0.8901, 0.3443, 0.8793, 0.3713, 0.8635, 0.349, 0.8858, 0.3443, 0.8793, 0.3644, 0.8592, 0.3833, 0.8344, 0.3713, 0.8635, 0.3644, 0.8592, 0.3752, 0.833, 0.3833, 0.8029, 0.3833, 0.8344, 0.3752, 0.833, 0.3752, 0.8047, 0.3713, 0.7738, 0.3833, 0.8029, 0.3752, 0.8047, 0.3644, 0.7785, 0.349, 0.7516, 0.3713, 0.7738, 0.3644, 0.7785, 0.3443, 0.7585, 0.3199, 0.7395, 0.349, 0.7516, 0.3443, 0.7585, 0.3182, 0.7476, 0.2884, 0.7395, 0.3199, 0.7395, 0.3182, 0.7476, 0.2898, 0.7476, 0.08033, 0.2351, 0.3995, 0.2802, 0.396, 0.3109, 0.07321, 0.2786, 0.09339, 0.5935, 0.4096, 0.5245, 0.417, 0.5548, 0.1034, 0.6359, 0.07321, 0.2786, 0.396, 0.3109, 0.3938, 0.3416, 0.06658, 0.3227, 0.1034, 0.6359, 0.417, 0.5548, 0.4255, 0.5849, 0.115, 0.6776, 0.06658, 0.3227, 0.3938, 0.3416, 0.3928, 0.3721, 0.06098, 0.3677, 0.115, 0.6776, 0.4255, 0.5849, 0.435, 0.6147, 0.1282, 0.7188, 0.1345, 0.4046, 0.06122, 0.4171, 0.06098, 0.3677, 0.1206, 0.06421, 0.4257, 0.1603, 0.4172, 0.1898, 0.108, 0.1059, 0.1352, 0.02143, 0.2226, 0.06226, 0.1974, 0.05359, 0.1887, 0.07913, 0.1206, 0.06421, 0.06122, 0.4171, 0.393, 0.4021, 0.395, 0.4328, 0.06802, 0.4619, 0.108, 0.1059, 0.4172, 0.1898, 0.4098, 0.2198, 0.09731, 0.1479, 0.06802, 0.4619, 0.395, 0.4328, 0.3983, 0.4638, 0.07575, 0.5058, 0.09731, 0.1479, 0.4098, 0.2198, 0.4037, 0.25, 0.08838, 0.1905, 0.07575, 0.5058, 0.3983, 0.4638, 0.4031, 0.4945, 0.08411, 0.549, 0.08838, 0.1905, 0.1814, 0.2152, 0.1551, 0.2107, 0.1506, 0.2374, 0.08033, 0.2351, 0.9178, 0.09806, 0.9185, 0.1016, 0.9147, 0.1024, 0.914, 0.09885, 0.9215, 0.09727, 0.9223, 0.1009, 0.9185, 0.1016, 0.9178, 0.09806, 0.9253, 0.09648, 0.9261, 0.1001, 0.9223, 0.1009, 0.9215, 0.09727, 0.9291, 0.0957, 0.9299, 0.09928, 0.9261, 0.1001, 0.9253, 0.09648, 0.9329, 0.09491, 0.9336, 0.09849, 0.9299, 0.09928, 0.9291, 0.0957, 0.9367, 0.09412, 0.9374, 0.0977, 0.9336, 0.09849, 0.9329, 0.09491, 0.8815, 0.5315, 0.8789, 0.5315, 0.8789, 0.4662, 0.8815, 0.4659, 0.9405, 0.09333, 0.9412, 0.09691, 0.9374, 0.0977, 0.9367, 0.09412, 0.914, 0.09885, 0.9147, 0.1024, 0.9109, 0.1032, 0.9102, 0.09964, 0.8689, 0.5708, 0.8656, 0.5713, 0.8614, 0.5348, 0.8643, 0.5344, 0.6016, 0.1468, 0.5259, 0.1326, 0.6913, 0.1568, 0.5177, 0.442, 0.5149, 0.4023, 0.8456, 0.3826, 0.8475, 0.4123, 0.5259, 0.1326, 0.5341, 0.09562, 0.8567, 0.1438, 0.8533, 0.1717, 0.5149, 0.4023, 0.5126, 0.3619, 0.8444, 0.3539, 0.8456, 0.3826, 0.5341, 0.09562, 0.5432, 0.05898, 0.8611, 0.1162, 0.8567, 0.1438, 0.5126, 0.3619, 0.509, 0.3221, 0.8435, 0.3251, 0.8444, 0.3539, 0.5432, 0.05898, 0.5532, 0.02323, 0.8664, 0.08881, 0.8611, 0.1162, 0.5093, 0.2827, 0.6026, 0.292, 0.5768, 0.2915, 0.5444, 0.5908, 0.5361, 0.5549, 0.8572, 0.5051, 0.8614, 0.5348, 0.5533, 0.6225, 0.5444, 0.5908, 0.6036, 0.6084, 0.5093, 0.2827, 0.5141, 0.2438, 0.8436, 0.2657, 0.8422, 0.2935, 0.5361, 0.5549, 0.5287, 0.5173, 0.8534, 0.4764, 0.8572, 0.5051, 0.5141, 0.2438, 0.5174, 0.2046, 0.846, 0.2375, 0.8436, 0.2657, 0.5287, 0.5173, 0.5223, 0.4788, 0.8501, 0.4469, 0.8534, 0.4764, 0.5174, 0.2046, 0.5208, 0.1662, 0.8494, 0.2096, 0.846, 0.2375, 0.5223, 0.4788, 0.5177, 0.442, 0.5771, 0.4681, 0.8695, 0.04083, 0.8951, 0.01718, 0.9449, 0.09505, 0.9412, 0.09691, 0.8951, 0.01718, 0.9262, 0.003355, 0.9487, 0.09392, 0.9449, 0.09505, 0.9262, 0.003355, 0.9613, 0.0002788, 0.9525, 0.09347, 0.9487, 0.09392, 0.9613, 0.0002788, 0.9997, 0.01152, 0.9564, 0.09367, 0.9525, 0.09347, 0.8558, 0.172, 0.8533, 0.1717, 0.8567, 0.1438, 0.8593, 0.1442, 0.8958, 0.1064, 0.8951, 0.1028, 0.8988, 0.102, 0.8996, 0.1056, 0.8988, 0.102, 0.9026, 0.1012, 0.9034, 0.1048, 0.8996, 0.1056, 0.8636, 0.1167, 0.8611, 0.1162, 0.8664, 0.08881, 0.8689, 0.08934, 0.4347, 0.8655, 0.4347, 0.8746, 0.4087, 0.8746, 0.4087, 0.8655, 0.8786, 0.4235, 0.8695, 0.4235, 0.8695, 0.3975, 0.8786, 0.3975, 0.4251, 0.8642, 0.416, 0.8649, 0.4163, 0.8388, 0.4251, 0.838, 0.4048, 0.8206, 0.3948, 0.8206, 0.3948, 0.7945, 0.4048, 0.7945, 0.3839, 0.7945, 0.3942, 0.7945, 0.3942, 0.8206, 0.3839, 0.8206, 0.1546, 0.5447, 0.09339, 0.5935, 0.08411, 0.549, 0.3212, 0.5129, 0.4031, 0.4945, 0.4096, 0.5245, 0.4169, 0.7395, 0.4272, 0.7404, 0.4272, 0.7491, 0.4272, 0.7665, 0.4172, 0.7656, 0.4061, 0.8269, 0.4061, 0.8166, 0.4321, 0.8166, 0.4321, 0.8269, 0.3939, 0.8472, 0.3839, 0.8472, 0.3839, 0.8211, 0.3939, 0.8211, 0.6266, 0.6049, 0.7169, 0.5911, 0.5533, 0.6225, 0.7501, 0.5861, 0.7448, 0.5578, 0.8614, 0.5348, 0.3839, 0.767, 0.3939, 0.7679, 0.3939, 0.794, 0.3841, 0.7932, 0.4257, 0.1603, 0.3125, 0.1208, 0.3456, 0.1316, 0.3538, 0.1075, 0.4351, 0.1315, 0.3839, 0.8477, 0.393, 0.8485, 0.393, 0.8746, 0.3841, 0.8739, 0.1628, 0.375, 0.06098, 0.3677, 0.2722, 0.3742, 0.3071, 0.4004, 0.3083, 0.3744, 0.3928, 0.3721, 0.4169, 0.767, 0.4272, 0.7679, 0.4272, 0.7742, 0.4272, 0.794, 0.4172, 0.7932, 0.6026, 0.4658, 0.6957, 0.4577, 0.5223, 0.4788, 0.8501, 0.4469, 0.7322, 0.4548, 0.8475, 0.4123, 0.4371, 0.7656, 0.4277, 0.7664, 0.428, 0.7403, 0.4371, 0.7395, 0.4371, 0.7482, 0.8786, 0.4501, 0.8695, 0.4501, 0.8695, 0.4241, 0.8786, 0.4241, 0.4347, 0.8642, 0.4257, 0.8649, 0.4259, 0.8388, 0.4347, 0.838, 0.4347, 0.8428, 0.4087, 0.884, 0.4087, 0.8751, 0.4347, 0.8751, 0.4347, 0.884, 0.4044, 0.7932, 0.3944, 0.794, 0.3947, 0.7679, 0.4044, 0.767, 0.4044, 0.7738, 0.3839, 0.7395, 0.3944, 0.7404, 0.3944, 0.7665, 0.3841, 0.7656, 0.4055, 0.7656, 0.395, 0.7665, 0.3951, 0.758, 0.3952, 0.7404, 0.4055, 0.7395, 0.4061, 0.8375, 0.4061, 0.8274, 0.4321, 0.8274, 0.4321, 0.8375, 0.4321, 0.8057, 0.4321, 0.816, 0.4061, 0.816, 0.4061, 0.8057, 0.8695, 0.5586, 0.878, 0.5586, 0.878, 0.5847, 0.8695, 0.5847, 0.4164, 0.7656, 0.4061, 0.7665, 0.4063, 0.7403, 0.4164, 0.7395, 0.4164, 0.7474, 0.4045, 0.8472, 0.3948, 0.8472, 0.3948, 0.8211, 0.4045, 0.8211, 0.8494, 0.2096, 0.7265, 0.19, 0.7319, 0.1609, 0.8533, 0.1717, 0.5771, 0.144, 0.5741, 0.1684, 0.5208, 0.1662, 0.8783, 0.4768, 0.8695, 0.4775, 0.8697, 0.4514, 0.8783, 0.4507, 0.8783, 0.4628, 0.8695, 0.5055, 0.8783, 0.5055, 0.8783, 0.5315, 0.8695, 0.5315, 0.4164, 0.7931, 0.4061, 0.794, 0.4063, 0.7679, 0.4164, 0.767, 0.4164, 0.7721, 0.3995, 0.2802, 0.2802, 0.2584, 0.3164, 0.2641, 0.3212, 0.2388, 0.4037, 0.25, 0.4061, 0.8051, 0.4061, 0.7945, 0.4321, 0.7945, 0.4321, 0.8051, 0.4155, 0.8641, 0.4061, 0.8641, 0.4061, 0.838, 0.4155, 0.838, 0.3935, 0.8477, 0.4026, 0.8485, 0.4026, 0.8746, 0.3938, 0.8739, 0.8783, 0.5581, 0.8695, 0.5581, 0.8695, 0.5321, 0.8783, 0.5321, 0.8695, 0.4781, 0.8783, 0.4788, 0.8783, 0.5049, 0.8697, 0.5042, 0.6022, 0.3189, 0.6026, 0.292, 0.7021, 0.3211, 0.7364, 0.3219, 0.8435, 0.3251, 0.509, 0.3221, 0.4277, 0.767, 0.4371, 0.7677, 0.4371, 0.7938, 0.428, 0.7931, 0.181, 0.5396, 0.08411, 0.549, 0.2852, 0.5196, 0.08411, 0.549, 0.4031, 0.4945, 0.2852, 0.5196, 0.4031, 0.4945, 0.3212, 0.5129, 0.2852, 0.5196, 0.2893, 0.5457, 0.4096, 0.5245, 0.09339, 0.5935, 0.09339, 0.5935, 0.1598, 0.5713, 0.1862, 0.5661, 0.2893, 0.5457, 0.09339, 0.5935, 0.1862, 0.5661, 0.4257, 0.1603, 0.1206, 0.06421, 0.3125, 0.1208, 0.1206, 0.06421, 0.1887, 0.07913, 0.214, 0.08765, 0.1206, 0.06421, 0.214, 0.08765, 0.3125, 0.1208, 0.2226, 0.06226, 0.1352, 0.02143, 0.3219, 0.09637, 0.1352, 0.02143, 0.4351, 0.1315, 0.3219, 0.09637, 0.2722, 0.3742, 0.272, 0.4014, 0.1632, 0.4039, 0.1628, 0.375, 0.4351, 0.1315, 0.3538, 0.1075, 0.3219, 0.09637, 0.393, 0.4021, 0.06122, 0.4171, 0.272, 0.4014, 0.06122, 0.4171, 0.1345, 0.4046, 0.1632, 0.4039, 0.06122, 0.4171, 0.1632, 0.4039, 0.272, 0.4014, 0.1628, 0.375, 0.1437, 0.3751, 0.06098, 0.3677, 0.2855, 0.2326, 0.2802, 0.2584, 0.1771, 0.2417, 0.1814, 0.2152, 0.06098, 0.3677, 0.3928, 0.3721, 0.2722, 0.3742, 0.3995, 0.2802, 0.08033, 0.2351, 0.2802, 0.2584, 0.08033, 0.2351, 0.1506, 0.2374, 0.1771, 0.2417, 0.08033, 0.2351, 0.1771, 0.2417, 0.2802, 0.2584, 0.1814, 0.2152, 0.08838, 0.1905, 0.2855, 0.2326, 0.08838, 0.1905, 0.4037, 0.25, 0.2855, 0.2326, 0.2852, 0.5196, 0.2893, 0.5457, 0.1862, 0.5661, 0.181, 0.5396, 0.4037, 0.25, 0.3212, 0.2388, 0.2855, 0.2326, 0.3219, 0.09637, 0.3125, 0.1208, 0.214, 0.08765, 0.2226, 0.06226, 0.08411, 0.549, 0.181, 0.5396, 0.1546, 0.5447, 0.1546, 0.5447, 0.1598, 0.5713, 0.09339, 0.5935, 0.06098, 0.3677, 0.1437, 0.3751, 0.1333, 0.3753, 0.1333, 0.3753, 0.1345, 0.4046, 0.06098, 0.3677, 0.393, 0.4021, 0.272, 0.4014, 0.3071, 0.4004, 0.3083, 0.3744, 0.2722, 0.3742, 0.3928, 0.3721, 0.393, 0.4021, 0.3071, 0.4004, 0.3928, 0.3721, 0.4096, 0.5245, 0.2893, 0.5457, 0.3255, 0.5384, 0.3255, 0.5384, 0.3212, 0.5129, 0.4096, 0.5245, 0.599, 0.4395, 0.5799, 0.4412, 0.5177, 0.442, 0.5177, 0.442, 0.8475, 0.4123, 0.7288, 0.4263, 0.5177, 0.442, 0.7288, 0.4263, 0.6918, 0.4303, 0.599, 0.4395, 0.5177, 0.442, 0.6918, 0.4303, 0.6957, 0.4577, 0.7268, 0.4553, 0.5223, 0.4788, 0.7268, 0.4553, 0.8501, 0.4469, 0.5223, 0.4788, 0.599, 0.4395, 0.6918, 0.4303, 0.6957, 0.4577, 0.5223, 0.4788, 0.5965, 0.4663, 0.6026, 0.4658, 0.6026, 0.4658, 0.599, 0.4395, 0.6957, 0.4577, 0.5177, 0.442, 0.5799, 0.4412, 0.5727, 0.442, 0.5771, 0.4681, 0.5965, 0.4663, 0.5223, 0.4788, 0.5177, 0.442, 0.5727, 0.442, 0.5771, 0.4681, 0.5444, 0.5908, 0.6224, 0.5808, 0.5997, 0.5849, 0.6036, 0.6084, 0.6191, 0.6059, 0.5533, 0.6225, 0.5444, 0.5908, 0.5997, 0.5849, 0.6036, 0.6084, 0.5444, 0.5908, 0.7448, 0.5578, 0.712, 0.5642, 0.7169, 0.5911, 0.7351, 0.5885, 0.5533, 0.6225, 0.7351, 0.5885, 0.8656, 0.5713, 0.5533, 0.6225, 0.6224, 0.5808, 0.5444, 0.5908, 0.712, 0.5642, 0.5533, 0.6225, 0.6191, 0.6059, 0.6266, 0.6049, 0.6266, 0.6049, 0.6224, 0.5808, 0.712, 0.5642, 0.6266, 0.6049, 0.712, 0.5642, 0.7169, 0.5911, 0.8656, 0.5713, 0.7351, 0.5885, 0.7501, 0.5861, 0.7448, 0.5578, 0.5444, 0.5908, 0.8614, 0.5348, 0.8656, 0.5713, 0.7501, 0.5861, 0.8614, 0.5348, 0.8494, 0.2096, 0.5208, 0.1662, 0.7265, 0.19, 0.5208, 0.1662, 0.5894, 0.1704, 0.5984, 0.1718, 0.5208, 0.1662, 0.5984, 0.1718, 0.6863, 0.184, 0.6863, 0.184, 0.7265, 0.19, 0.5208, 0.1662, 0.8533, 0.1717, 0.7319, 0.1609, 0.5259, 0.1326, 0.7319, 0.1609, 0.6913, 0.1568, 0.5259, 0.1326, 0.6913, 0.1568, 0.6863, 0.184, 0.5984, 0.1718, 0.6016, 0.1468, 0.5857, 0.1449, 0.5259, 0.1326, 0.6913, 0.1568, 0.5984, 0.1718, 0.6016, 0.1468, 0.5259, 0.1326, 0.5857, 0.1449, 0.5771, 0.144, 0.5741, 0.1684, 0.5894, 0.1704, 0.5208, 0.1662, 0.5259, 0.1326, 0.5771, 0.144, 0.5208, 0.1662, 0.509, 0.3221, 0.5762, 0.3184, 0.6022, 0.3189, 0.6026, 0.292, 0.5093, 0.2827, 0.7033, 0.2936, 0.5093, 0.2827, 0.8422, 0.2935, 0.7033, 0.2936, 0.7264, 0.3217, 0.509, 0.3221, 0.7021, 0.3211, 0.509, 0.3221, 0.6022, 0.3189, 0.7021, 0.3211, 0.8422, 0.2935, 0.7388, 0.2944, 0.7033, 0.2936, 0.6026, 0.292, 0.7033, 0.2936, 0.7021, 0.3211, 0.5762, 0.3184, 0.509, 0.3221, 0.5768, 0.2915, 0.509, 0.3221, 0.5093, 0.2827, 0.5768, 0.2915, 0.8501, 0.4469, 0.7268, 0.4553, 0.7322, 0.4548, 0.7322, 0.4548, 0.7288, 0.4263, 0.8475, 0.4123, 0.7364, 0.3219, 0.7388, 0.2944, 0.8435, 0.3251, 0.7388, 0.2944, 0.8422, 0.2935, 0.8435, 0.3251, 0.509, 0.3221, 0.7264, 0.3217, 0.7364, 0.3219, 0.8915, 0.7853, 0.874, 0.8275, 0.8417, 0.8598, 0.7995, 0.8773, 0.7538, 0.8773, 0.7116, 0.8598, 0.6793, 0.8275, 0.6673, 0.8015, 0.6673, 0.7234, 0.6793, 0.6973, 0.7116, 0.665, 0.7538, 0.6475, 0.7995, 0.6475, 0.8417, 0.665, 0.874, 0.6973, 0.8915, 0.7396, 0.2245, 0.8315, 0.2245, 0.8772, 0.207, 0.9195, 0.1747, 0.9518, 0.1324, 0.9693, 0.08675, 0.9693, 0.04453, 0.9518, 0.01221, 0.9195, 0.0002788, 0.8934, 0.0002788, 0.8153, 0.01221, 0.7893, 0.04453, 0.757, 0.08675, 0.7395, 0.1324, 0.7395, 0.1747, 0.757, 0.207, 0.7893, 0.6165, 0.6677, 0.6132, 0.6721, 0.5725, 0.6535, 0.5738, 0.6482, 0.5222, 0.8928, 0.5235, 0.8874, 0.5687, 0.8885, 0.5696, 0.894, 0.5738, 0.6482, 0.5725, 0.6535, 0.5279, 0.6529, 0.5269, 0.6475, 0.5696, 0.894, 0.5687, 0.8885, 0.611, 0.8714, 0.614, 0.8761, 0.5269, 0.6475, 0.5279, 0.6529, 0.4865, 0.6705, 0.4834, 0.6658, 0.614, 0.8761, 0.611, 0.8714, 0.6436, 0.8388, 0.6483, 0.842, 0.4834, 0.6658, 0.4865, 0.6705, 0.4546, 0.7031, 0.45, 0.6999, 0.6483, 0.842, 0.6436, 0.8388, 0.6612, 0.7958, 0.6668, 0.797, 0.45, 0.6999, 0.4546, 0.7031, 0.4435, 0.7295, 0.438, 0.7282, 0.6668, 0.797, 0.6612, 0.7958, 0.6612, 0.7491, 0.6668, 0.7481, 0.438, 0.7282, 0.4435, 0.7295, 0.4436, 0.8082, 0.4381, 0.8091, 0.4381, 0.8091, 0.4436, 0.8082, 0.453, 0.8347, 0.4482, 0.8374, 0.6668, 0.7481, 0.6612, 0.7491, 0.6438, 0.7058, 0.6486, 0.7029, 0.4482, 0.8374, 0.453, 0.8347, 0.4827, 0.8685, 0.4794, 0.8729, 0.6486, 0.7029, 0.6438, 0.7058, 0.6132, 0.6721, 0.6165, 0.6677, 0.4794, 0.8729, 0.4827, 0.8685, 0.5235, 0.8874, 0.5222, 0.8928])
me_lighthousemesh.materials.append(mat_lighthouseexterior)
me_lighthousemesh.use_remesh_preserve_volume = False
me_lighthousemesh.use_remesh_preserve_attributes = False
me_lighthousemesh.use_mirror_vertex_groups = False
me_lighthousemesh.update()
me_circle_002 = bpy.data.meshes.new('Circle.002')
me_circle_002.from_pydata([(0.6049, -3.041, -0.2), (-0.6049, -3.041, -0.2), (1.028, -5.17, -0.2), (-1.028, -5.17, -0.2), (0.6049, -3.041, -1.937e-07), (-0.6049, -3.041, -1.937e-07), (1.028, -5.17, -1.937e-07), (-1.028, -5.17, -1.937e-07)], [], [(1, 0, 2, 3), (5, 7, 6, 4), (2, 6, 7, 3)])
me_circle_002.polygons.foreach_set('use_smooth', [True] * 3)
_uv = me_circle_002.uv_layers.new(name='UVMap')
_uv.uv.foreach_set('vector', [0.8755, 0.6724, 0.8463, 0.6724, 0.8361, 0.6209, 0.8858, 0.6209, 0.8755, 0.5646, 0.8858, 0.6161, 0.8361, 0.6161, 0.8463, 0.5646, 0.8361, 0.6209, 0.8361, 0.6161, 0.8858, 0.6161, 0.8858, 0.6209])
me_circle_002.materials.append(mat_lighthouseredconcrete)
me_circle_002.use_remesh_preserve_volume = False
me_circle_002.use_remesh_preserve_attributes = False
me_circle_002.use_mirror_vertex_groups = False
me_circle_002.update()
me_circle_003 = bpy.data.meshes.new('Circle.003')
me_circle_003.from_pydata([(1.014, -5.099, 0.8293), (-1.012, -5.099, 0.8293), (0.994, -4.995, 0.8), (-0.9923, -4.995, 0.8), (0.9737, -4.891, 0.8293), (-0.9722, -4.891, 0.8293), (0.9653, -4.848, 0.9), (-0.9638, -4.848, 0.9), (-0.45, -4.901, -1.49e-08), (-0.45, -4.901, 0.9), (-0.3832, -4.928, -1.49e-08), (-0.3832, -4.928, 0.9), (-0.3555, -4.995, -1.49e-08), (-0.3555, -4.995, 0.9), (-0.3832, -5.062, -1.49e-08), (-0.3832, -5.062, 0.9), (-0.45, -5.09, -1.49e-08), (-0.45, -5.09, 0.9), (-0.5168, -5.062, -1.49e-08), (-0.5168, -5.062, 0.9), (-0.5445, -4.995, -1.49e-08), (-0.5445, -4.995, 0.9), (-0.5168, -4.928, -1.49e-08), (-0.5168, -4.928, 0.9), (0.45, -4.901, -1.49e-08), (0.45, -4.901, 0.9), (0.5168, -4.928, -1.49e-08), (0.5168, -4.928, 0.9), (0.5445, -4.995, -1.49e-08), (0.5445, -4.995, 0.9), (0.5168, -5.062, -1.49e-08), (0.5168, -5.062, 0.9), (0.45, -5.09, -1.49e-08), (0.45, -5.09, 0.9), (0.3832, -5.062, -1.49e-08), (0.3832, -5.062, 0.9), (0.3555, -4.995, -1.49e-08), (0.3555, -4.995, 0.9), (0.3832, -4.928, -1.49e-08), (0.3832, -4.928, 0.9), (-1.021, -5.142, 0.9), (1.023, -5.142, 0.9), (-1.012, -5.099, 0.9707), (1.014, -5.099, 0.9707), (-0.9923, -4.995, 1.0), (0.994, -4.995, 1.0), (-0.9722, -4.891, 0.9707), (0.9737, -4.891, 0.9707)], [], [(7, 6, 4, 5), (46, 47, 6, 7), (1, 0, 41, 40), (44, 45, 47, 46), (3, 2, 0, 1), (5, 4, 2, 3), (40, 41, 43, 42), (42, 43, 45, 44), (8, 9, 11, 10), (10, 11, 13, 12), (12, 13, 15, 14), (14, 15, 17, 16), (16, 17, 19, 18), (18, 19, 21, 20), (20, 21, 23, 22), (22, 23, 9, 8), (24, 25, 27, 26), (26, 27, 29, 28), (28, 29, 31, 30), (30, 31, 33, 32), (32, 33, 35, 34), (34, 35, 37, 36), (36, 37, 39, 38), (38, 39, 25, 24)])
me_circle_003.polygons.foreach_set('use_smooth', [True] * 24)
_uv = me_circle_003.uv_layers.new(name='UVMap')
_uv.uv.foreach_set('vector', [0.8741, 0.5134, 0.8741, 0.4626, 0.8763, 0.4624, 0.8763, 0.5137, 0.8719, 0.5137, 0.8719, 0.4624, 0.8741, 0.4626, 0.8741, 0.5134, 0.8618, 0.5147, 0.8618, 0.4613, 0.864, 0.4611, 0.864, 0.5149, 0.869, 0.5142, 0.869, 0.4618, 0.8719, 0.4624, 0.8719, 0.5137, 0.859, 0.5142, 0.859, 0.4618, 0.8618, 0.4613, 0.8618, 0.5147, 0.8763, 0.5137, 0.8763, 0.4624, 0.8791, 0.4618, 0.8791, 0.5142, 0.864, 0.5149, 0.864, 0.4611, 0.8662, 0.4613, 0.8662, 0.5147, 0.8662, 0.5147, 0.8662, 0.4613, 0.869, 0.4618, 0.869, 0.5142, 0.5806, 0.8463, 0.5569, 0.8463, 0.5569, 0.8444, 0.5806, 0.8444, 0.5806, 0.8444, 0.5569, 0.8444, 0.5569, 0.8425, 0.5806, 0.8425, 0.5806, 0.8578, 0.5569, 0.8578, 0.5569, 0.8559, 0.5806, 0.8559, 0.5806, 0.8559, 0.5569, 0.8559, 0.5569, 0.854, 0.5806, 0.854, 0.5806, 0.854, 0.5569, 0.854, 0.5569, 0.8521, 0.5806, 0.8521, 0.5806, 0.8521, 0.5569, 0.8521, 0.5569, 0.8502, 0.5806, 0.8502, 0.5806, 0.8502, 0.5569, 0.8502, 0.5569, 0.8483, 0.5806, 0.8483, 0.5806, 0.8483, 0.5569, 0.8483, 0.5569, 0.8463, 0.5806, 0.8463, 0.556, 0.854, 0.5323, 0.854, 0.5323, 0.8521, 0.556, 0.8521, 0.556, 0.8521, 0.5323, 0.8521, 0.5323, 0.8502, 0.556, 0.8502, 0.556, 0.8502, 0.5323, 0.8502, 0.5323, 0.8483, 0.556, 0.8483, 0.556, 0.8483, 0.5323, 0.8483, 0.5323, 0.8463, 0.556, 0.8463, 0.556, 0.8463, 0.5323, 0.8463, 0.5323, 0.8444, 0.556, 0.8444, 0.556, 0.8444, 0.5323, 0.8444, 0.5323, 0.8425, 0.556, 0.8425, 0.556, 0.8578, 0.5323, 0.8578, 0.5323, 0.8559, 0.556, 0.8559, 0.556, 0.8559, 0.5323, 0.8559, 0.5323, 0.854, 0.556, 0.854])
me_circle_003.materials.append(mat_lighthouseredconcrete)
me_circle_003.use_remesh_preserve_volume = False
me_circle_003.use_remesh_preserve_attributes = False
me_circle_003.use_mirror_vertex_groups = False
me_circle_003.update()
me_circle_006 = bpy.data.meshes.new('Circle.006')
me_circle_006.from_pydata([(1.723, 2.578, -0.2179), (2.578, 1.723, -0.2179), (3.041, 0.6049, -0.2179), (3.041, -0.6049, -0.2179), (2.578, -1.723, -0.2179), (1.723, -2.578, -0.2179), (0.6049, -3.041, -0.2179), (-0.6049, -3.041, -0.2179), (-1.723, -2.578, -0.2179), (-2.578, -1.723, -0.2179), (-3.041, -0.6049, -0.2179), (-3.041, 0.6049, -0.2179), (-2.578, 1.723, -0.2179), (-1.723, 2.578, -0.2179), (-0.6049, 3.041, -0.2179), (0.6049, 3.041, -0.2179), (0.1723, 0.2578, 1.782), (0.2578, 0.1723, 1.782), (0.3041, 0.06049, 1.782), (0.3041, -0.06049, 1.782), (0.2578, -0.1723, 1.782), (0.1723, -0.2578, 1.782), (0.06049, -0.3041, 1.782), (-0.06049, -0.3041, 1.782), (-0.1723, -0.2578, 1.782), (-0.2578, -0.1723, 1.782), (-0.3041, -0.06049, 1.782), (-0.3041, 0.06049, 1.782), (-0.2578, 0.1723, 1.782), (-0.1723, 0.2578, 1.782), (-0.06049, 0.3041, 1.782), (0.06049, 0.3041, 1.782), (1.723, -2.578, -0.5179), (-1.723, 2.578, -0.5179), (0.6049, -3.041, -0.5179), (-0.6049, 3.041, -0.5179), (-0.6049, -3.041, -0.5179), (1.723, 2.578, -0.5179), (-1.723, -2.578, -0.5179), (2.578, 1.723, -0.5179), (-2.578, -1.723, -0.5179), (3.041, 0.6049, -0.5179), (-3.041, -0.6049, -0.5179), (3.041, -0.6049, -0.5179), (-3.041, 0.6049, -0.5179), (0.6049, 3.041, -0.5179), (2.578, -1.723, -0.5179), (-2.578, 1.723, -0.5179), (-2.32, 1.55, -0.5179), (2.32, -1.55, -0.5179), (0.5444, 2.737, -0.5179), (-2.737, 0.5444, -0.5179), (2.737, -0.5444, -0.5179), (-2.737, -0.5444, -0.5179), (2.737, 0.5444, -0.5179), (-2.32, -1.55, -0.5179), (2.32, 1.55, -0.5179), (-1.55, -2.32, -0.5179), (1.55, 2.32, -0.5179), (-0.5444, -2.737, -0.5179), (-0.5444, 2.737, -0.5179), (0.5444, -2.737, -0.5179), (-1.55, 2.32, -0.5179), (1.55, -2.32, -0.5179), (0.05444, 0.2737, 1.682), (-0.05444, 0.2737, 1.682), (-0.155, 0.232, 1.682), (-0.232, 0.155, 1.682), (-0.2737, 0.05444, 1.682), (-0.2737, -0.05444, 1.682), (-0.232, -0.155, 1.682), (-0.155, -0.232, 1.682), (-0.05444, -0.2737, 1.682), (0.05444, -0.2737, 1.682), (0.155, -0.232, 1.682), (0.232, -0.155, 1.682), (0.2737, -0.05444, 1.682), (0.2737, 0.05444, 1.682), (0.232, 0.155, 1.682), (0.155, 0.232, 1.682), (0.5444, 2.737, -0.2179), (-0.5444, 2.737, -0.2179), (-1.55, 2.32, -0.2179), (-2.32, 1.55, -0.2179), (-2.737, 0.5444, -0.2179), (-2.737, -0.5444, -0.2179), (-2.32, -1.55, -0.2179), (-1.55, -2.32, -0.2179), (-0.5444, -2.737, -0.2179), (0.5444, -2.737, -0.2179), (1.55, -2.32, -0.2179), (2.32, -1.55, -0.2179), (2.737, -0.5444, -0.2179), (2.737, 0.5444, -0.2179), (2.32, 1.55, -0.2179), (1.55, 2.32, -0.2179), (-1.723, -2.578, -2.518), (-1.55, -2.31, -2.518), (-1.55, -2.31, -0.5179), (-1.233, -2.441, -0.5179), (-1.723, -2.578, -0.5179), (-1.37, -2.724, -0.5179), (-1.37, -2.724, -2.518), (-1.233, -2.441, -2.518), (-1.723, 2.578, -2.518), (1.723, 2.578, -2.518), (-1.55, 2.31, -2.518), (1.55, 2.31, -2.518), (-1.233, 2.441, -0.5179), (-1.37, 2.724, -0.5179), (-1.723, 2.578, -0.5179), (-1.55, 2.31, -0.5179), (1.55, 2.31, -0.5179), (1.233, 2.441, -0.5179), (1.723, 2.578, -0.5179), (1.37, 2.724, -0.5179), (1.37, 2.724, -2.518), (1.233, 2.441, -2.518), (-1.37, 2.724, -2.518), (-1.233, 2.441, -2.518), (-2.578, 1.723, -2.518), (-2.31, 1.55, -2.518), (-2.31, 1.55, -0.5179), (-2.441, 1.233, -0.5179), (-2.578, 1.723, -0.5179), (-2.724, 1.37, -0.5179), (-2.724, 1.37, -2.518), (-2.441, 1.233, -2.518), (2.578, 1.723, -2.518), (2.578, -1.723, -2.518), (2.31, 1.55, -2.518), (2.31, -1.55, -2.518), (2.441, 1.233, -0.5179), (2.724, 1.37, -0.5179), (2.578, 1.723, -0.5179), (2.31, 1.55, -0.5179), (2.31, -1.55, -0.5179), (2.441, -1.233, -0.5179), (2.578, -1.723, -0.5179), (2.724, -1.37, -0.5179), (2.724, -1.37, -2.518), (2.441, -1.233, -2.518), (2.724, 1.37, -2.518), (2.441, 1.233, -2.518), (0.6049, 3.041, -3.518), (-0.6049, 3.041, -3.518), (-1.723, 2.578, -3.518), (-2.578, 1.723, -3.518), (-3.041, 0.6049, -3.518), (-3.041, -0.6049, -3.518), (-1.723, -2.578, -3.518), (-0.6049, -3.041, -3.518), (0.6049, -3.041, -3.518), (1.723, -2.578, -3.518), (2.578, -1.723, -3.518), (3.041, -0.6049, -3.518), (3.041, 0.6049, -3.518), (2.578, 1.723, -3.518), (1.723, 2.578, -3.518), (1.723, -2.578, -2.518), (-1.723, 2.578, -2.518), (0.6049, -3.041, -2.518), (-0.6049, 3.041, -2.518), (0.6049, 3.041, -2.518), (-0.6049, -3.041, -2.518), (1.723, 2.578, -2.518), (-1.723, -2.578, -2.518), (2.578, 1.723, -2.518), (3.041, 0.6049, -2.518), (-3.041, -0.6049, -2.518), (3.041, -0.6049, -2.518), (2.578, -1.723, -2.518), (-3.041, 0.6049, -2.518), (-2.578, 1.723, -2.518), (0.5444, 2.748, -3.518), (-0.5444, 2.748, -3.518), (-1.55, 2.331, -3.518), (-2.32, 1.561, -3.518), (-2.737, 0.5551, -3.518), (-2.737, -0.5337, -3.518), (-1.55, -2.31, -3.518), (-0.5444, -2.726, -3.518), (0.5444, -2.726, -3.518), (1.55, -2.31, -3.518), (2.32, -1.54, -3.518), (2.737, -0.5337, -3.518), (2.737, 0.5551, -3.518), (2.32, 1.561, -3.518), (1.55, 2.331, -3.518), (1.55, -2.31, -2.518), (-1.55, 2.331, -2.518), (0.5444, -2.726, -2.518), (-0.5444, 2.748, -2.518), (0.5444, 2.748, -2.518), (-0.5444, -2.726, -2.518), (1.55, 2.331, -2.518), (-1.55, -2.31, -2.518), (2.32, 1.561, -2.518), (2.737, 0.5551, -2.518), (-2.737, -0.5337, -2.518), (2.737, -0.5337, -2.518), (2.32, -1.54, -2.518), (-2.737, 0.5551, -2.518), (-2.32, 1.561, -2.518), (-2.737, -0.5337, -2.518), (-3.041, -0.6049, -2.518), (-2.737, -0.5444, -0.5179), (-3.041, -0.6049, -0.5179), (-2.737, -0.1975, -2.518), (-2.737, -0.1975, -0.5179), (-3.041, -0.1975, -0.5179), (-3.041, -0.1975, -2.518)], [], [(47, 44, 11, 12), (9, 8, 24, 25), (32, 46, 4, 5), (33, 47, 12, 13), (34, 32, 5, 6), (35, 33, 13, 14), (36, 34, 6, 7), (37, 45, 15, 0), (45, 35, 14, 15), (38, 36, 7, 8), (39, 37, 0, 1), (40, 38, 8, 9), (41, 39, 1, 2), (42, 40, 9, 10), (43, 41, 2, 3), (44, 42, 10, 11), (46, 43, 3, 4), (2, 1, 17, 18), (10, 9, 25, 26), (3, 2, 18, 19), (11, 10, 26, 27), (4, 3, 19, 20), (12, 11, 27, 28), (5, 4, 20, 21), (13, 12, 28, 29), (6, 5, 21, 22), (14, 13, 29, 30), (7, 6, 22, 23), (0, 15, 31, 16), (15, 14, 30, 31), (8, 7, 23, 24), (1, 0, 16, 17), (88, 72, 73, 89), (82, 66, 67, 83), (62, 82, 83, 48), (85, 69, 70, 86), (63, 90, 91, 49), (64, 79, 78, 77, 76, 75, 74, 73, 72, 71, 70, 69, 68, 67, 66, 65), (86, 70, 71, 87), (48, 83, 84, 51), (50, 80, 81, 60), (81, 65, 66, 82), (52, 92, 93, 54), (89, 73, 74, 90), (59, 88, 89, 61), (83, 67, 68, 84), (60, 81, 82, 62), (84, 68, 69, 85), (61, 89, 90, 63), (51, 84, 85, 53), (90, 74, 75, 91), (53, 85, 86, 55), (91, 75, 76, 92), (54, 93, 94, 56), (95, 79, 64, 80), (55, 86, 87, 57), (92, 76, 77, 93), (56, 94, 95, 58), (93, 77, 78, 94), (57, 87, 88, 59), (49, 91, 92, 52), (80, 64, 65, 81), (87, 71, 72, 88), (58, 95, 80, 50), (94, 78, 79, 95), (36, 59, 61, 34), (34, 61, 63, 32), (32, 63, 49, 46), (46, 49, 52, 43), (43, 52, 54, 41), (41, 54, 56, 39), (39, 56, 58, 37), (37, 58, 50, 45), (45, 50, 60, 35), (35, 60, 62, 33), (33, 62, 48, 47), (47, 48, 51, 44), (44, 51, 53, 42), (42, 53, 55, 40), (40, 55, 57, 38), (38, 57, 59, 36), (31, 30, 29, 28, 27, 26, 25, 24, 23, 22, 21, 20, 19, 18, 17, 16), (102, 96, 97, 103), (96, 102, 101, 100), (101, 99, 98, 100), (102, 103, 99, 101), (103, 97, 98, 99), (97, 96, 100, 98), (116, 105, 107, 117), (104, 106, 111, 110), (105, 116, 115, 114), (106, 119, 108, 111), (110, 111, 108, 109), (115, 113, 112, 114), (116, 117, 113, 115), (104, 118, 119, 106), (119, 118, 109, 108), (117, 107, 112, 113), (118, 104, 110, 109), (107, 105, 114, 112), (126, 120, 121, 127), (120, 126, 125, 124), (125, 123, 122, 124), (126, 127, 123, 125), (127, 121, 122, 123), (121, 120, 124, 122), (140, 129, 131, 141), (128, 130, 135, 134), (129, 140, 139, 138), (130, 143, 132, 135), (134, 135, 132, 133), (139, 137, 136, 138), (140, 141, 137, 139), (128, 142, 143, 130), (143, 142, 133, 132), (141, 131, 136, 137), (142, 128, 134, 133), (131, 129, 138, 136), (154, 155, 170, 171), (148, 149, 169, 172), (155, 156, 168, 170), (156, 157, 167, 168), (157, 158, 165, 167), (150, 151, 164, 166), (144, 145, 162, 163), (158, 144, 163, 165), (151, 152, 161, 164), (145, 146, 160, 162), (152, 153, 159, 161), (146, 147, 173, 160), (153, 154, 171, 159), (147, 148, 172, 173), (184, 201, 200, 185), (178, 202, 199, 179), (185, 200, 198, 186), (186, 198, 197, 187), (166, 196, 180, 150), (187, 197, 195, 188), (180, 196, 194, 181), (174, 193, 192, 175), (188, 195, 193, 174), (181, 194, 191, 182), (175, 192, 190, 176), (182, 191, 189, 183), (176, 190, 203, 177), (183, 189, 201, 184), (177, 203, 202, 178), (165, 195, 197, 167), (164, 194, 196, 166), (162, 192, 193, 163), (163, 193, 195, 165), (161, 191, 194, 164), (160, 190, 192, 162), (159, 189, 191, 161), (173, 203, 190, 160), (170, 200, 201, 171), (171, 201, 189, 159), (169, 199, 202, 172), (172, 202, 203, 173), (168, 198, 200, 170), (167, 197, 198, 168), (209, 206, 204, 208), (205, 211, 208, 204), (207, 205, 204, 206), (210, 207, 206, 209), (208, 211, 210, 209), (205, 207, 210, 211), (169, 149, 179, 199)])
me_circle_006.polygons.foreach_set('use_smooth', [1, 1, 1, 1, 1, 1, 1, 1, 1, 1, 1, 1, 1, 1, 1, 1, 1, 1, 1, 1, 1, 1, 1, 1, 1, 1, 1, 1, 1, 1, 1, 1, 1, 1, 1, 1, 1, 1, 1, 1, 1, 1, 1, 1, 1, 1, 1, 1, 1, 1, 1, 1, 1, 1, 1, 1, 1, 1, 1, 1, 1, 1, 1, 1, 1, 1, 1, 1, 1, 1, 1, 1, 1, 1, 1, 1, 1, 1, 1, 1, 1, 1, 0, 0, 0, 0, 0, 0, 0, 0, 0, 0, 0, 0, 0, 0, 0, 0, 0, 0, 0, 0, 0, 0, 0, 0, 0, 0, 0, 0, 0, 0, 0, 0, 0, 0, 0, 0, 1, 1, 1, 1, 1, 1, 1, 1, 1, 1, 1, 1, 1, 1, 1, 1, 1, 1, 1, 1, 1, 1, 1, 1, 1, 1, 1, 1, 1, 1, 1, 1, 1, 1, 1, 1, 1, 1, 1, 1, 1, 1, 1, 1, 1, 1, 1, 1, 1, 1])
_uv = me_circle_006.uv_layers.new(name='UVMap')
_uv.uv.foreach_set('vector', [0.7717, 0.4217, 0.7582, 0.3891, 0.7667, 0.3873, 0.7789, 0.4168, 0.779, 0.3259, 0.8016, 0.3034, 0.8433, 0.3656, 0.8413, 0.3674, 0.8972, 0.2963, 0.9221, 0.3212, 0.915, 0.3262, 0.8925, 0.3036, 0.7967, 0.4467, 0.7717, 0.4217, 0.7789, 0.4168, 0.8014, 0.4394, 0.8646, 0.2828, 0.8972, 0.2963, 0.8925, 0.3036, 0.863, 0.2913, 0.8293, 0.4602, 0.7967, 0.4467, 0.8014, 0.4394, 0.8309, 0.4517, 0.8293, 0.2828, 0.8646, 0.2828, 0.863, 0.2913, 0.8311, 0.2913, 0.8972, 0.4467, 0.8646, 0.4602, 0.8628, 0.4517, 0.8923, 0.4396, 0.8646, 0.4602, 0.8293, 0.4602, 0.8309, 0.4517, 0.8628, 0.4517, 0.7967, 0.2963, 0.8293, 0.2828, 0.8311, 0.2913, 0.8016, 0.3034, 0.9221, 0.4217, 0.8972, 0.4467, 0.8923, 0.4396, 0.9148, 0.417, 0.7718, 0.3212, 0.7967, 0.2963, 0.8016, 0.3034, 0.779, 0.3259, 0.9356, 0.3891, 0.9221, 0.4217, 0.9148, 0.417, 0.9271, 0.3876, 0.7583, 0.3538, 0.7718, 0.3212, 0.779, 0.3259, 0.7668, 0.3554, 0.9356, 0.3538, 0.9356, 0.3891, 0.9271, 0.3876, 0.9272, 0.3556, 0.7582, 0.3891, 0.7583, 0.3538, 0.7668, 0.3554, 0.7667, 0.3873, 0.9221, 0.3212, 0.9356, 0.3538, 0.9272, 0.3556, 0.915, 0.3262, 0.9271, 0.3876, 0.9148, 0.417, 0.8526, 0.3756, 0.8537, 0.3731, 0.7668, 0.3554, 0.779, 0.3259, 0.8413, 0.3674, 0.8401, 0.3699, 0.9272, 0.3556, 0.9271, 0.3876, 0.8537, 0.3731, 0.8538, 0.3704, 0.7667, 0.3873, 0.7668, 0.3554, 0.8401, 0.3699, 0.84, 0.3726, 0.915, 0.3262, 0.9272, 0.3556, 0.8538, 0.3704, 0.8529, 0.3678, 0.7789, 0.4168, 0.7667, 0.3873, 0.84, 0.3726, 0.841, 0.3751, 0.8925, 0.3036, 0.915, 0.3262, 0.8529, 0.3678, 0.851, 0.3658, 0.8014, 0.4394, 0.7789, 0.4168, 0.841, 0.3751, 0.8428, 0.3771, 0.863, 0.2913, 0.8925, 0.3036, 0.851, 0.3658, 0.8486, 0.3647, 0.8309, 0.4517, 0.8014, 0.4394, 0.8428, 0.3771, 0.8453, 0.3782, 0.8311, 0.2913, 0.863, 0.2913, 0.8486, 0.3647, 0.8458, 0.3646, 0.8923, 0.4396, 0.8628, 0.4517, 0.848, 0.3784, 0.8506, 0.3774, 0.8628, 0.4517, 0.8309, 0.4517, 0.8453, 0.3782, 0.848, 0.3784, 0.8016, 0.3034, 0.8311, 0.2913, 0.8458, 0.3646, 0.8433, 0.3656, 0.9148, 0.417, 0.8923, 0.4396, 0.8506, 0.3774, 0.8526, 0.3756, 0.7663, 0.86, 0.6998, 0.8731, 0.6988, 0.8709, 0.7552, 0.8334, 0.6528, 0.9361, 0.6906, 0.8798, 0.6929, 0.8807, 0.6795, 0.9471, 0.6478, 0.9433, 0.6528, 0.9361, 0.6795, 0.9471, 0.6776, 0.9556, 0.735, 0.936, 0.6974, 0.8795, 0.6991, 0.8778, 0.7554, 0.9155, 0.7398, 0.8058, 0.7348, 0.813, 0.7081, 0.802, 0.71, 0.7935, 0.6878, 0.876, 0.6877, 0.8736, 0.6885, 0.8713, 0.6902, 0.8696, 0.6924, 0.8685, 0.6948, 0.8684, 0.697, 0.8693, 0.6988, 0.8709, 0.6998, 0.8731, 0.6999, 0.8755, 0.6991, 0.8778, 0.6974, 0.8795, 0.6953, 0.8806, 0.6929, 0.8807, 0.6906, 0.8798, 0.6888, 0.8782, 0.7554, 0.9155, 0.6991, 0.8778, 0.6999, 0.8755, 0.7664, 0.8889, 0.6776, 0.9556, 0.6795, 0.9471, 0.7083, 0.9471, 0.7099, 0.9557, 0.6127, 0.8907, 0.6213, 0.8891, 0.6324, 0.9157, 0.6251, 0.9205, 0.6324, 0.9157, 0.6888, 0.8782, 0.6906, 0.8798, 0.6528, 0.9361, 0.6777, 0.7934, 0.6793, 0.802, 0.6526, 0.8131, 0.6479, 0.8058, 0.7552, 0.8334, 0.6988, 0.8709, 0.697, 0.8693, 0.7348, 0.813, 0.7749, 0.8584, 0.7663, 0.86, 0.7552, 0.8334, 0.7626, 0.8286, 0.6795, 0.9471, 0.6929, 0.8807, 0.6953, 0.8806, 0.7083, 0.9471, 0.6251, 0.9205, 0.6324, 0.9157, 0.6528, 0.9361, 0.6478, 0.9433, 0.7083, 0.9471, 0.6953, 0.8806, 0.6974, 0.8795, 0.735, 0.936, 0.7626, 0.8286, 0.7552, 0.8334, 0.7348, 0.813, 0.7398, 0.8058, 0.7099, 0.9557, 0.7083, 0.9471, 0.735, 0.936, 0.7397, 0.9433, 0.7348, 0.813, 0.697, 0.8693, 0.6948, 0.8684, 0.7081, 0.802, 0.7397, 0.9433, 0.735, 0.936, 0.7554, 0.9155, 0.7626, 0.9205, 0.7081, 0.802, 0.6948, 0.8684, 0.6924, 0.8685, 0.6793, 0.802, 0.6479, 0.8058, 0.6526, 0.8131, 0.6323, 0.8335, 0.6251, 0.8286, 0.6213, 0.8602, 0.6877, 0.8736, 0.6878, 0.876, 0.6213, 0.8891, 0.7626, 0.9205, 0.7554, 0.9155, 0.7664, 0.8889, 0.7749, 0.8907, 0.6793, 0.802, 0.6924, 0.8685, 0.6902, 0.8696, 0.6526, 0.8131, 0.6251, 0.8286, 0.6323, 0.8335, 0.6213, 0.8602, 0.6127, 0.8584, 0.6526, 0.8131, 0.6902, 0.8696, 0.6885, 0.8713, 0.6323, 0.8335, 0.7749, 0.8907, 0.7664, 0.8889, 0.7663, 0.86, 0.7749, 0.8584, 0.71, 0.7935, 0.7081, 0.802, 0.6793, 0.802, 0.6777, 0.7934, 0.6213, 0.8891, 0.6878, 0.876, 0.6888, 0.8782, 0.6324, 0.9157, 0.7664, 0.8889, 0.6999, 0.8755, 0.6998, 0.8731, 0.7663, 0.86, 0.6127, 0.8584, 0.6213, 0.8602, 0.6213, 0.8891, 0.6127, 0.8907, 0.6323, 0.8335, 0.6885, 0.8713, 0.6877, 0.8736, 0.6213, 0.8602, 0.9127, 0.8256, 0.9064, 0.8298, 0.8876, 0.811, 0.8918, 0.8047, 0.8918, 0.8047, 0.8876, 0.811, 0.8631, 0.8008, 0.8646, 0.7934, 0.8646, 0.7934, 0.8631, 0.8008, 0.8366, 0.8008, 0.8351, 0.7934, 0.8351, 0.7934, 0.8366, 0.8008, 0.8121, 0.811, 0.8079, 0.8047, 0.8079, 0.8047, 0.8121, 0.811, 0.7933, 0.8298, 0.787, 0.8256, 0.787, 0.8256, 0.7933, 0.8298, 0.7832, 0.8543, 0.7758, 0.8528, 0.7758, 0.8528, 0.7832, 0.8543, 0.7832, 0.8808, 0.7758, 0.8823, 0.7758, 0.8823, 0.7832, 0.8808, 0.7933, 0.9053, 0.787, 0.9095, 0.787, 0.9095, 0.7933, 0.9053, 0.8121, 0.9241, 0.8079, 0.9303, 0.8079, 0.9303, 0.8121, 0.9241, 0.8366, 0.9342, 0.8351, 0.9416, 0.8351, 0.9416, 0.8366, 0.9342, 0.8631, 0.9342, 0.8646, 0.9416, 0.8646, 0.9416, 0.8631, 0.9342, 0.8876, 0.9241, 0.8918, 0.9303, 0.8918, 0.9303, 0.8876, 0.9241, 0.9064, 0.9053, 0.9127, 0.9095, 0.9127, 0.9095, 0.9064, 0.9053, 0.9165, 0.8808, 0.9239, 0.8823, 0.9239, 0.8823, 0.9165, 0.8808, 0.9165, 0.8543, 0.9239, 0.8528, 0.9239, 0.8528, 0.9165, 0.8543, 0.9064, 0.8298, 0.9127, 0.8256, 0.848, 0.3784, 0.8453, 0.3782, 0.8428, 0.3771, 0.841, 0.3751, 0.84, 0.3726, 0.8401, 0.3699, 0.8413, 0.3674, 0.8433, 0.3656, 0.8458, 0.3646, 0.8486, 0.3647, 0.851, 0.3658, 0.8529, 0.3678, 0.8538, 0.3704, 0.8537, 0.3731, 0.8526, 0.3756, 0.8506, 0.3774, 0.5645, 0.8679, 0.5645, 0.8772, 0.5569, 0.8758, 0.5569, 0.8674, 0.5314, 0.8247, 0.5314, 0.834, 0.4827, 0.834, 0.4827, 0.8247, 0.573, 0.8767, 0.5654, 0.8772, 0.5654, 0.8688, 0.573, 0.8674, 0.5314, 0.834, 0.5314, 0.8417, 0.4827, 0.8417, 0.4827, 0.834, 0.5314, 0.8086, 0.5314, 0.8169, 0.4827, 0.8169, 0.4827, 0.8086, 0.5314, 0.8169, 0.5314, 0.8247, 0.4827, 0.8247, 0.4827, 0.8169, 0.87, 0.7212, 0.87, 0.7119, 0.8777, 0.7133, 0.8777, 0.7217, 0.4827, 0.8503, 0.4827, 0.8425, 0.5314, 0.8425, 0.5314, 0.8503, 0.581, 0.8163, 0.581, 0.8256, 0.5323, 0.8256, 0.5323, 0.8163, 0.4827, 0.8756, 0.4827, 0.8673, 0.5314, 0.8673, 0.5314, 0.8756, 0.4426, 0.8799, 0.435, 0.8786, 0.435, 0.8702, 0.4426, 0.8706, 0.5484, 0.8768, 0.5408, 0.8772, 0.5408, 0.8688, 0.5484, 0.8675, 0.581, 0.8256, 0.581, 0.8333, 0.5323, 0.8333, 0.5323, 0.8256, 0.8717, 0.5618, 0.8717, 0.5525, 0.8793, 0.5521, 0.8793, 0.5604, 0.4827, 0.8673, 0.4827, 0.8596, 0.5314, 0.8596, 0.5314, 0.8673, 0.581, 0.8333, 0.581, 0.8417, 0.5323, 0.8417, 0.5323, 0.8333, 0.4827, 0.8596, 0.4827, 0.8503, 0.5314, 0.8503, 0.5314, 0.8596, 0.581, 0.8086, 0.581, 0.8163, 0.5323, 0.8163, 0.5323, 0.8086, 0.8751, 0.5162, 0.8751, 0.5255, 0.8675, 0.5242, 0.8675, 0.5158, 0.7582, 0.5508, 0.7582, 0.5415, 0.807, 0.5415, 0.807, 0.5508, 0.859, 0.5162, 0.8666, 0.5158, 0.8666, 0.5242, 0.859, 0.5255, 0.7582, 0.5415, 0.7582, 0.5338, 0.807, 0.5338, 0.807, 0.5415, 0.7582, 0.5338, 0.7582, 0.5254, 0.807, 0.5254, 0.807, 0.5338, 0.7582, 0.5586, 0.7582, 0.5508, 0.807, 0.5508, 0.807, 0.5586, 0.8777, 0.7017, 0.8777, 0.7111, 0.87, 0.7097, 0.87, 0.7013, 0.8708, 0.5539, 0.8708, 0.5616, 0.8221, 0.5616, 0.8221, 0.5539, 0.8438, 0.6732, 0.8531, 0.6732, 0.8531, 0.7219, 0.8438, 0.7219, 0.8708, 0.5285, 0.8708, 0.5369, 0.8221, 0.5369, 0.8221, 0.5285, 0.3919, 0.8702, 0.3995, 0.8716, 0.3995, 0.8799, 0.3919, 0.8795, 0.5399, 0.8768, 0.5323, 0.8772, 0.5323, 0.8688, 0.5399, 0.8675, 0.8531, 0.6732, 0.8608, 0.6732, 0.8608, 0.7219, 0.8531, 0.7219, 0.3821, 0.8799, 0.3821, 0.8706, 0.3897, 0.8702, 0.3897, 0.8786, 0.8708, 0.5369, 0.8708, 0.5446, 0.8221, 0.5446, 0.8221, 0.5369, 0.8608, 0.6732, 0.8692, 0.6732, 0.8692, 0.7219, 0.8608, 0.7219, 0.8708, 0.5446, 0.8708, 0.5539, 0.8221, 0.5539, 0.8221, 0.5446, 0.8361, 0.6732, 0.8438, 0.6732, 0.8438, 0.7219, 0.8361, 0.7219, 0.9752, 0.5775, 0.9752, 0.548, 0.9996, 0.548, 0.9996, 0.5775, 0.9752, 0.3123, 0.9752, 0.2828, 0.9996, 0.2828, 0.9996, 0.3123, 0.9752, 0.548, 0.9752, 0.5186, 0.9996, 0.5186, 0.9996, 0.548, 0.9752, 0.5186, 0.9752, 0.4891, 0.9996, 0.4891, 0.9996, 0.5186, 0.9752, 0.4891, 0.9752, 0.4596, 0.9996, 0.4596, 0.9996, 0.4891, 0.9752, 0.6954, 0.9752, 0.6659, 0.9996, 0.6659, 0.9996, 0.6954, 0.9752, 0.4302, 0.9752, 0.4007, 0.9996, 0.4007, 0.9996, 0.4302, 0.9752, 0.4596, 0.9752, 0.4302, 0.9996, 0.4302, 0.9996, 0.4596, 0.9752, 0.6659, 0.9752, 0.6365, 0.9996, 0.6365, 0.9996, 0.6659, 0.9752, 0.4007, 0.9752, 0.3712, 0.9996, 0.3712, 0.9996, 0.4007, 0.9752, 0.6365, 0.9752, 0.607, 0.9996, 0.607, 0.9996, 0.6365, 0.9752, 0.3712, 0.9752, 0.3417, 0.9996, 0.3417, 0.9996, 0.3712, 0.9752, 0.607, 0.9752, 0.5775, 0.9996, 0.5775, 0.9996, 0.607, 0.9752, 0.3417, 0.9752, 0.3123, 0.9996, 0.3123, 0.9996, 0.3417, 0.9365, 0.701, 0.9608, 0.701, 0.9608, 0.7275, 0.9365, 0.7275, 0.9365, 0.9397, 0.9608, 0.9397, 0.9608, 0.9662, 0.9365, 0.9662, 0.9365, 0.7275, 0.9608, 0.7275, 0.9608, 0.754, 0.9365, 0.754, 0.9365, 0.754, 0.9608, 0.754, 0.9608, 0.7806, 0.9365, 0.7806, 0.2831, 0.6447, 0.2845, 0.6523, 0.2605, 0.6567, 0.2591, 0.649, 0.9365, 0.7806, 0.9608, 0.7806, 0.9608, 0.8071, 0.9365, 0.8071, 0.9365, 0.5949, 0.9608, 0.5949, 0.9608, 0.6214, 0.9365, 0.6214, 0.9365, 0.8336, 0.9608, 0.8336, 0.9608, 0.8601, 0.9365, 0.8601, 0.9365, 0.8071, 0.9608, 0.8071, 0.9608, 0.8336, 0.9365, 0.8336, 0.9365, 0.6214, 0.9608, 0.6214, 0.9608, 0.6479, 0.9365, 0.6479, 0.9365, 0.8601, 0.9608, 0.8601, 0.9608, 0.8867, 0.9365, 0.8867, 0.9365, 0.6479, 0.9608, 0.6479, 0.9608, 0.6744, 0.9365, 0.6744, 0.9365, 0.8867, 0.9608, 0.8867, 0.9608, 0.9132, 0.9365, 0.9132, 0.9365, 0.6744, 0.9608, 0.6744, 0.9608, 0.701, 0.9365, 0.701, 0.9365, 0.9132, 0.9608, 0.9132, 0.9608, 0.9397, 0.9365, 0.9397, 0.3126, 0.7929, 0.311, 0.7857, 0.3355, 0.7756, 0.3398, 0.7816, 0.3126, 0.6447, 0.311, 0.6523, 0.2845, 0.6523, 0.2831, 0.6447, 0.2559, 0.7816, 0.26, 0.7756, 0.2845, 0.7857, 0.2831, 0.7929, 0.2831, 0.7929, 0.2845, 0.7857, 0.311, 0.7857, 0.3126, 0.7929, 0.3398, 0.656, 0.3355, 0.6625, 0.311, 0.6523, 0.3126, 0.6447, 0.235, 0.7607, 0.2412, 0.7568, 0.26, 0.7756, 0.2559, 0.7816, 0.3607, 0.6768, 0.3543, 0.6813, 0.3355, 0.6625, 0.3398, 0.656, 0.2238, 0.7335, 0.2311, 0.7323, 0.2412, 0.7568, 0.235, 0.7607, 0.3719, 0.7335, 0.3644, 0.7323, 0.3644, 0.7058, 0.3719, 0.704, 0.3719, 0.704, 0.3644, 0.7058, 0.3543, 0.6813, 0.3607, 0.6768, 0.235, 0.6768, 0.2412, 0.6813, 0.2311, 0.7058, 0.2238, 0.704, 0.2238, 0.704, 0.2311, 0.7058, 0.2311, 0.7323, 0.2238, 0.7335, 0.3607, 0.7607, 0.3543, 0.7568, 0.3644, 0.7323, 0.3719, 0.7335, 0.3398, 0.7816, 0.3355, 0.7756, 0.3543, 0.7568, 0.3607, 0.7607, 0.457, 0.8573, 0.4485, 0.8573, 0.4487, 0.8086, 0.4569, 0.8086, 0.8798, 0.7779, 0.8798, 0.7878, 0.8724, 0.7878, 0.8724, 0.7796, 0.4743, 0.8573, 0.4743, 0.8086, 0.4819, 0.8086, 0.4819, 0.8573, 0.88, 0.265, 0.88, 0.2749, 0.8726, 0.2735, 0.8726, 0.265, 0.4569, 0.8086, 0.4643, 0.8086, 0.4644, 0.8573, 0.457, 0.8573, 0.4743, 0.8086, 0.4743, 0.8573, 0.4644, 0.8573, 0.4643, 0.8086, 0.235, 0.6768, 0.2493, 0.657, 0.2554, 0.6615, 0.2412, 0.6813])
me_circle_006.materials.append(mat_lighthouseredconcrete)
me_circle_006.use_remesh_preserve_volume = False
me_circle_006.use_remesh_preserve_attributes = False
me_circle_006.use_mirror_vertex_groups = False
me_circle_006.update()
me_circle_009 = bpy.data.meshes.new('Circle.009')
me_circle_009.from_pydata([(-0.05267, -0.2648, -0.1), (0.05267, -0.2648, -0.1), (-0.5444, -2.726, -0.1), (0.5444, -2.726, -0.1), (0.05267, -0.2648, -0.2), (-0.05267, -0.2648, -0.2), (0.5444, -2.726, -0.2), (-0.5444, -2.726, -0.2), (-9.578e-09, -0.2648, -0.1), (0.3783, -2.726, -0.1), (-9.578e-09, -0.2648, -0.2), (0.3783, -2.726, -0.2), (0.05267, -0.2648, -0.3), (0.5444, -2.726, -0.3), (-9.578e-09, -0.2648, -0.3), (0.3783, -2.726, -0.3), (0.05267, -0.2648, -0.4), (0.5444, -2.726, -0.4), (-9.578e-09, -0.2648, -0.4), (0.3783, -2.726, -0.4)], [], [(8, 9, 3, 1), (4, 6, 13, 12), (1, 3, 6, 4), (2, 0, 5, 7), (9, 2, 7, 11), (3, 9, 11, 6), (5, 10, 11, 7), (0, 2, 9, 8), (6, 11, 15, 13), (11, 10, 14, 15), (12, 13, 17, 16), (17, 19, 18, 16), (15, 14, 18, 19), (13, 15, 19, 17)])
_uv = me_circle_009.uv_layers.new(name='UVMap')
_uv.uv.foreach_set('vector', [0.8489, 0.5274, 0.8459, 0.4619, 0.8502, 0.4611, 0.8502, 0.5271, 0.8528, 0.5271, 0.8528, 0.4611, 0.8555, 0.4611, 0.8555, 0.5271, 0.8502, 0.5271, 0.8502, 0.4611, 0.8528, 0.4611, 0.8528, 0.5271, 0.4472, 0.845, 0.3824, 0.8321, 0.3829, 0.8295, 0.4477, 0.8424, 0.8157, 0.5298, 0.8157, 0.5541, 0.8131, 0.5541, 0.8131, 0.5298, 0.8157, 0.5254, 0.8157, 0.5298, 0.8131, 0.5298, 0.8131, 0.5254, 0.3829, 0.8295, 0.3829, 0.8281, 0.4477, 0.8181, 0.4477, 0.8424, 0.8475, 0.5277, 0.8221, 0.4667, 0.8459, 0.4619, 0.8489, 0.5274, 0.8131, 0.5254, 0.8131, 0.5298, 0.8105, 0.5298, 0.8105, 0.5254, 0.4477, 0.8181, 0.3829, 0.8281, 0.3825, 0.8255, 0.4473, 0.8155, 0.8555, 0.5271, 0.8555, 0.4611, 0.8581, 0.4611, 0.8581, 0.5271, 0.4469, 0.8086, 0.4469, 0.8129, 0.3821, 0.8229, 0.3821, 0.8215, 0.4473, 0.8155, 0.3825, 0.8255, 0.3821, 0.8229, 0.4469, 0.8129, 0.8105, 0.5254, 0.8105, 0.5298, 0.8078, 0.5298, 0.8078, 0.5254])
me_circle_009.materials.append(mat_lighthousesteps)
me_circle_009.use_remesh_preserve_volume = False
me_circle_009.use_remesh_preserve_attributes = False
me_circle_009.use_mirror_vertex_groups = False
me_circle_009.update()
me_circle_000 = bpy.data.meshes.new('Circle.000')
me_circle_000.from_pydata([(-0.1515, -3.041, -0.3), (-0.1515, -5.24, -0.3), (0.1474, -3.041, -0.3), (0.1474, -5.24, -0.3), (0.1474, -3.041, -0.2), (-0.1515, -3.041, -0.2), (0.1474, -5.24, -0.2), (-0.1515, -5.24, -0.2), (0.1474, -3.298, -0.3), (-0.1515, -3.298, -0.3), (-0.1515, -3.298, -0.2), (0.1474, -3.298, -0.2), (0.1474, -3.373, -1.1), (0.1474, -3.116, -1.1), (-0.1515, -3.373, -1.1), (-0.1515, -3.116, -1.1), (0.1474, -4.946, -0.3), (-0.1515, -4.946, -0.3), (-0.1515, -4.946, -0.2), (0.1474, -4.946, -0.2), (0.1474, -3.393, -1.3), (0.1474, -3.137, -1.3), (-0.1515, -3.393, -1.3), (-0.1515, -3.137, -1.3)], [], [(3, 20, 12, 16), (18, 17, 1, 7), (18, 7, 6, 19), (11, 8, 2, 4), (7, 1, 3, 6), (4, 2, 0, 5), (19, 16, 8, 11), (5, 10, 11, 4), (5, 0, 9, 10), (8, 12, 13, 2), (12, 14, 17, 16), (9, 14, 12, 8), (2, 13, 15, 0), (0, 15, 14, 9), (6, 3, 16, 19), (10, 18, 19, 11), (10, 9, 17, 18), (9, 8, 16, 17), (23, 21, 20, 22), (15, 23, 22, 14), (13, 21, 23, 15), (12, 20, 21, 13), (3, 1, 22, 20), (17, 14, 22, 1)])
me_circle_000.polygons.foreach_set('use_smooth', [True] * 24)
_uv = me_circle_000.uv_layers.new(name='UVMap')
_uv.uv.foreach_set('vector', [0.8385, 0.7228, 0.8632, 0.7684, 0.8583, 0.7689, 0.8385, 0.73, 0.609, 0.8158, 0.6065, 0.8158, 0.6065, 0.8086, 0.609, 0.8086, 0.3802, 0.6917, 0.3802, 0.6989, 0.3728, 0.6989, 0.3728, 0.6917, 0.8361, 0.7707, 0.8385, 0.7707, 0.8385, 0.777, 0.8361, 0.777, 0.3802, 0.6989, 0.3802, 0.7014, 0.3728, 0.7014, 0.3728, 0.6989, 0.8774, 0.6732, 0.8774, 0.6757, 0.87, 0.6757, 0.87, 0.6732, 0.8361, 0.73, 0.8385, 0.73, 0.8385, 0.7707, 0.8361, 0.7707, 0.3802, 0.6447, 0.3802, 0.651, 0.3728, 0.651, 0.3728, 0.6447, 0.609, 0.8628, 0.6065, 0.8628, 0.6065, 0.8565, 0.609, 0.8565, 0.8385, 0.7707, 0.8583, 0.7689, 0.8583, 0.7752, 0.8385, 0.777, 0.3802, 0.804, 0.3728, 0.804, 0.3728, 0.7604, 0.3802, 0.7604, 0.3728, 0.8238, 0.3728, 0.804, 0.3802, 0.804, 0.3802, 0.8238, 0.8774, 0.6757, 0.8774, 0.6955, 0.87, 0.6955, 0.87, 0.6757, 0.6065, 0.8628, 0.5868, 0.861, 0.5868, 0.8546, 0.6065, 0.8565, 0.8361, 0.7228, 0.8385, 0.7228, 0.8385, 0.73, 0.8361, 0.73, 0.3802, 0.651, 0.3802, 0.6917, 0.3728, 0.6917, 0.3728, 0.651, 0.609, 0.8565, 0.6065, 0.8565, 0.6065, 0.8158, 0.609, 0.8158, 0.3728, 0.8238, 0.3802, 0.8238, 0.3802, 0.8644, 0.3728, 0.8644, 0.3802, 0.7596, 0.3728, 0.7596, 0.3728, 0.7532, 0.3802, 0.7532, 0.5868, 0.861, 0.5819, 0.8605, 0.5819, 0.8541, 0.5868, 0.8546, 0.8774, 0.6955, 0.8774, 0.7005, 0.87, 0.7005, 0.87, 0.6955, 0.8583, 0.7689, 0.8632, 0.7684, 0.8632, 0.7747, 0.8583, 0.7752, 0.3728, 0.7014, 0.3802, 0.7014, 0.3802, 0.7532, 0.3728, 0.7532, 0.6065, 0.8158, 0.5868, 0.8546, 0.5819, 0.8541, 0.6065, 0.8086])
me_circle_000.materials.append(mat_lighthousebeams)
me_circle_000.use_remesh_preserve_volume = False
me_circle_000.use_remesh_preserve_attributes = False
me_circle_000.use_mirror_vertex_groups = False
me_circle_000.update()
me_circle_011 = bpy.data.meshes.new('Circle.011')
me_circle_011.from_pydata([(1.671, -2.502, -2.518), (-1.671, 2.502, -2.518), (0.5869, -2.951, -2.518), (-0.5869, 2.951, -2.518), (0.5869, 2.951, -2.518), (-0.5869, -2.951, -2.518), (1.671, 2.502, -2.518), (-1.671, -2.502, -2.518), (2.502, 1.671, -2.518), (2.951, 0.5869, -2.518), (-2.951, -0.5869, -2.518), (2.951, -0.5869, -2.518), (2.502, -1.671, -2.518), (-2.951, 0.5869, -2.518), (-2.502, 1.671, -2.518), (2.951, -0.5869, -0.5179), (2.502, -1.671, -0.5179), (-2.951, -0.5869, -0.5179), (-2.951, 0.5869, -0.5179), (2.951, 0.5869, -0.5179), (2.502, 1.671, -0.5179), (-1.671, -2.502, -0.5179), (1.671, 2.502, -0.5179), (-0.5869, -2.951, -0.5179), (-0.5869, 2.951, -0.5179), (0.5869, 2.951, -0.5179), (0.5869, -2.951, -0.5179), (-1.671, 2.502, -0.5179), (1.671, -2.502, -0.5179), (-2.502, 1.671, -0.5179)], [], [(2, 0, 28, 26), (1, 14, 29, 27), (12, 11, 15, 16), (0, 12, 16, 28), (13, 10, 17, 18), (14, 13, 18, 29), (11, 9, 19, 15), (9, 8, 20, 19), (8, 6, 22, 20), (7, 5, 23, 21), (4, 3, 24, 25), (6, 4, 25, 22), (5, 2, 26, 23), (3, 1, 27, 24)])
me_circle_011.polygons.foreach_set('use_smooth', [True] * 14)
_uv = me_circle_011.uv_layers.new(name='UVMap')
_uv.uv.foreach_set('vector', [0.9365, 0.5496, 0.9365, 0.5273, 0.9744, 0.5273, 0.9744, 0.5496, 0.9365, 0.3495, 0.9365, 0.3272, 0.9744, 0.3272, 0.9744, 0.3495, 0.9365, 0.5051, 0.9365, 0.4829, 0.9744, 0.4829, 0.9744, 0.5051, 0.9365, 0.5273, 0.9365, 0.5051, 0.9744, 0.5051, 0.9744, 0.5273, 0.9365, 0.305, 0.9365, 0.2828, 0.9744, 0.2828, 0.9744, 0.305, 0.9365, 0.3272, 0.9365, 0.305, 0.9744, 0.305, 0.9744, 0.3272, 0.9365, 0.4829, 0.9365, 0.4606, 0.9744, 0.4606, 0.9744, 0.4829, 0.9365, 0.4606, 0.9365, 0.4384, 0.9744, 0.4384, 0.9744, 0.4606, 0.9365, 0.4384, 0.9365, 0.4162, 0.9744, 0.4162, 0.9744, 0.4384, 0.9365, 0.594, 0.9365, 0.5718, 0.9744, 0.5718, 0.9744, 0.594, 0.9365, 0.3939, 0.9365, 0.3717, 0.9744, 0.3717, 0.9744, 0.3939, 0.9365, 0.4162, 0.9365, 0.3939, 0.9744, 0.3939, 0.9744, 0.4162, 0.9365, 0.5718, 0.9365, 0.5496, 0.9744, 0.5496, 0.9744, 0.5718, 0.9365, 0.3717, 0.9365, 0.3495, 0.9744, 0.3495, 0.9744, 0.3717])
me_circle_011.materials.append(mat_glass)
me_circle_011.use_remesh_preserve_volume = False
me_circle_011.use_remesh_preserve_attributes = False
me_circle_011.use_mirror_vertex_groups = False
me_circle_011.update()
me_plane = bpy.data.meshes.new('Plane')
me_plane.from_pydata([(0.6, 0.0, 18.8), (0.6, 0.0, 15.0), (1.2, 0.0, 17.3), (1.2, 0.0, 16.4), (0.0, -0.6, 15.0), (0.0, -0.6, 18.8), (0.0, -1.2, 17.3), (0.0, -1.2, 16.4), (0.0, 0.0, 18.8), (0.0, 0.0, 15.0), (0.4243, -0.4243, 15.0), (0.4243, -0.4243, 18.8), (0.8485, -0.8485, 17.3), (0.8485, -0.8485, 16.4)], [], [(5, 6, 12, 11), (0, 11, 12, 2), (6, 7, 13, 12), (2, 12, 13, 3), (10, 1, 3, 13), (7, 4, 10, 13), (0, 8, 5, 11), (4, 9, 1, 10)])
me_plane.polygons.foreach_set('use_smooth', [True] * 8)
_k = set([(0, 11), (1, 10), (4, 10), (5, 11)])
me_plane.attributes.new('sharp_edge', 'BOOLEAN', 'EDGE').data.foreach_set('value', [ (min(e.vertices), max(e.vertices)) in _k for e in me_plane.edges])
_uv = me_plane.uv_layers.new(name='UVMap')
_uv.uv.foreach_set('vector', [0.0, 0.0, 0.0, 0.0, 0.0, 0.0, 0.0, 0.0, 0.0, 0.0, 0.0, 0.0, 0.0, 0.0, 0.0, 0.0, 0.0, 0.0, 0.0, 0.0, 0.0, 0.0, 0.0, 0.0, 0.0, 0.0, 0.0, 0.0, 0.0, 0.0, 0.0, 0.0, 0.0, 0.0, 0.0, 0.0, 0.0, 0.0, 0.0, 0.0, 0.0, 0.0, 0.0, 0.0, 0.0, 0.0, 0.0, 0.0, 0.0, 0.0, 0.0, 0.0, 0.0, 0.0, 0.0, 0.0, 0.0, 0.0, 0.0, 0.0, 0.0, 0.0, 0.0, 0.0])
me_plane.materials.append(mat_lighthousefresnellens)
me_plane.use_remesh_preserve_volume = False
me_plane.use_remesh_preserve_attributes = False
me_plane.use_mirror_vertex_groups = False
me_plane.update()

# ---- objects
ob_lighthouse = bpy.data.objects.new('Lighthouse', me_lighthousemesh)
ob_lighthouseplatform = bpy.data.objects.new('LighthousePlatform', me_circle_002)
ob_lighthouseplatformhandrail = bpy.data.objects.new('LighthousePlatformHandrail', me_circle_003)
ob_lighthouserevolutioncenter = bpy.data.objects.new('LighthouseRevolutionCenter', None)
ob_lighthouseceiling = bpy.data.objects.new('LighthouseCeiling', me_circle_006)
ob_lighthousestairstep = bpy.data.objects.new('LighthouseStairStep', me_circle_009)
ob_lighthouseplatformbeams = bpy.data.objects.new('LighthousePlatformBeams', me_circle_000)
ob_lighthouseglass = bpy.data.objects.new('LighthouseGlass', me_circle_011)
ob_lighthousefresnellens = bpy.data.objects.new('LighthouseFresnelLens', me_plane)

# ---- transforms, parenting, visibility, modifiers, constraints
ob_lighthouse.location = (0.0, 0.0, 0.0)
ob_lighthouse.lineart.crease_threshold = 0.0
_m = ob_lighthouse.modifiers.new('EdgeSplit', 'EDGE_SPLIT')
_m.split_angle = 1.222
ob_lighthouseplatform.parent = ob_lighthouse
ob_lighthouseplatform.location = (0.0, 0.0, 15.0)
ob_lighthouseplatform.lineart.crease_threshold = 0.0
_m = ob_lighthouseplatform.modifiers.new('Array', 'ARRAY')
_m.count = 16
_m.constant_offset_displace = (0.0, 0.0, 0.0)
_m.use_relative_offset = False
_m.use_merge_vertices = True
_m.use_merge_vertices_cap = True
_m.use_object_offset = True
_m.offset_object = ob_lighthouserevolutioncenter
_m = ob_lighthouseplatform.modifiers.new('EdgeSplit', 'EDGE_SPLIT')
ob_lighthouseplatformhandrail.parent = ob_lighthouse
ob_lighthouseplatformhandrail.location = (0.0, 0.0, 15.0)
ob_lighthouseplatformhandrail.lineart.crease_threshold = 0.0
_m = ob_lighthouseplatformhandrail.modifiers.new('Array', 'ARRAY')
_m.count = 16
_m.constant_offset_displace = (0.0, 0.0, 0.0)
_m.use_relative_offset = False
_m.use_merge_vertices = True
_m.use_merge_vertices_cap = True
_m.use_object_offset = True
_m.offset_object = ob_lighthouserevolutioncenter
ob_lighthouserevolutioncenter.parent = ob_lighthouse
ob_lighthouserevolutioncenter.location = (0.0, 0.0, 15.0)
ob_lighthouserevolutioncenter.rotation_euler = (0.0, -0.0, 0.3927)
ob_lighthouserevolutioncenter.empty_display_type = 'ARROWS'
ob_lighthouserevolutioncenter.empty_display_size = 1.5
ob_lighthouserevolutioncenter.lineart.crease_threshold = 0.0
ob_lighthouseceiling.parent = ob_lighthouse
ob_lighthouseceiling.location = (-6.774e-08, -5.736e-08, 18.52)
ob_lighthouseceiling.lineart.crease_threshold = 0.0
_m = ob_lighthouseceiling.modifiers.new('EdgeSplit', 'EDGE_SPLIT')
_m.split_angle = 1.222
ob_lighthousestairstep.parent = ob_lighthouse
ob_lighthousestairstep.location = (0.0, 0.0, 15.0)
ob_lighthousestairstep.lineart.crease_threshold = 0.0
_m = ob_lighthousestairstep.modifiers.new('Array', 'ARRAY')
_m.count = 75
_m.constant_offset_displace = (0.0, 0.0, 0.0)
_m.relative_offset_displace = (0.0, 0.0, -0.666)
_m.use_merge_vertices = True
_m.use_object_offset = True
_m.offset_object = ob_lighthouserevolutioncenter
ob_lighthouseplatformbeams.parent = ob_lighthouse
ob_lighthouseplatformbeams.location = (0.0, 0.0, 15.0)
ob_lighthouseplatformbeams.lineart.crease_threshold = 0.0
_m = ob_lighthouseplatformbeams.modifiers.new('Array', 'ARRAY')
_m.count = 16
_m.constant_offset_displace = (0.0, 0.0, 0.0)
_m.use_relative_offset = False
_m.use_merge_vertices = True
_m.use_merge_vertices_cap = True
_m.use_object_offset = True
_m.offset_object = ob_lighthouserevolutioncenter
_m = ob_lighthouseplatformbeams.modifiers.new('EdgeSplit', 'EDGE_SPLIT')
ob_lighthouseglass.parent = ob_lighthouse
ob_lighthouseglass.location = (-6.774e-08, -5.736e-08, 18.52)
ob_lighthouseglass.visible_shadow = False
ob_lighthouseglass.lineart.crease_threshold = 0.0
_m = ob_lighthouseglass.modifiers.new('EdgeSplit', 'EDGE_SPLIT')
_m.split_angle = 1.222
ob_lighthousefresnellens.parent = ob_lighthouse
ob_lighthousefresnellens.location = (0.0, 0.0, 0.0)
ob_lighthousefresnellens.lineart.crease_threshold = 0.0
_m = ob_lighthousefresnellens.modifiers.new('Mirror', 'MIRROR')
_m.use_axis = (True, True, False)
_m.use_clip = True
_m = ob_lighthousefresnellens.modifiers.new('EdgeSplit', 'EDGE_SPLIT')
_m.use_edge_angle = False

# ---- collection membership
col_collection.objects.link(ob_lighthouse)
col_collection.objects.link(ob_lighthouseplatform)
col_collection.objects.link(ob_lighthouseplatformhandrail)
col_collection.objects.link(ob_lighthouserevolutioncenter)
col_collection.objects.link(ob_lighthouseceiling)
col_collection.objects.link(ob_lighthousestairstep)
col_collection.objects.link(ob_lighthouseplatformbeams)
col_collection.objects.link(ob_lighthouseglass)
col_collection.objects.link(ob_lighthousefresnellens)

# ---- scene / render settings (as saved in the file)
scene.frame_start = 1; scene.frame_end = 250; scene.frame_set(0)
scene.render.engine = 'BLENDER_EEVEE_NEXT'
scene.cycles.use_denoising = False
scene.cycles.samples = 128
scene.cycles.sampling_pattern = 'TABULATED_SOBOL'
scene.cycles.use_adaptive_sampling = False
scene.cycles.use_light_tree = False
scene.cycles.bake_type = 'DIFFUSE'
scene.view_settings.view_transform = 'Filmic'
bpy.context.view_layer.update()

# ---- added for rendering (the .blend has no active camera and no usable light): camera, sun
cam_auto = bpy.data.cameras.new('AutoCamera')
cam_auto.lens = 50.0
cam_auto.sensor_width = 36.0
cam_auto.clip_end = 1000.0
ob_auto_camera = bpy.data.objects.new('AutoCamera', cam_auto)
scene.collection.objects.link(ob_auto_camera)
ob_auto_camera.location = (23.4056, -28.0867, 28.7745)
ob_auto_camera.rotation_euler = (1.09748, -7.21219e-08, 0.694738)
scene.camera = ob_auto_camera
light_auto_sun = bpy.data.lights.new('AutoSun', 'SUN')
light_auto_sun.energy = 3.0
light_auto_sun.angle = 0.0523599
ob_auto_sun = bpy.data.objects.new('AutoSun', light_auto_sun)
scene.collection.objects.link(ob_auto_sun)
ob_auto_sun.rotation_euler = (0.872665, 0.174533, 0.523599)
bpy.context.view_layer.update()
